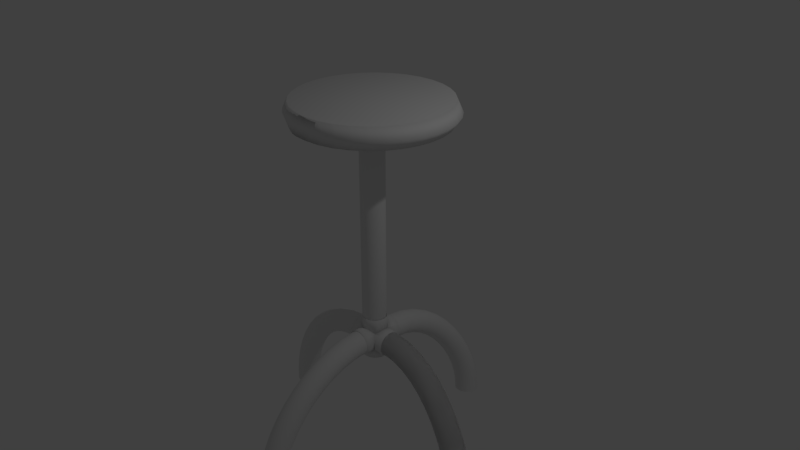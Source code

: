 # Source: HockerA.blend  (saved by Blender 2.79.0; exported with 4.5.12 LTS)
import bpy
from mathutils import Matrix  # noqa: F401  (used for matrix-valued properties, if any)

bpy.ops.wm.read_factory_settings(use_empty=True)
scene = bpy.context.scene
scene.name = 'Scene'

# ---- collections
col_collection_1 = bpy.data.collections.new('Collection 1'); scene.collection.children.link(col_collection_1)

# ---- world
world_world = bpy.data.worlds.new('World'); scene.world = world_world
world_world.color = (0.05088, 0.05088, 0.05088)
world_world.use_sun_shadow = False
world_world.sun_shadow_jitter_overblur = 0.0
world_world.cycles.sampling_method = 'MANUAL'

# ---- cameras
cam_camera = bpy.data.cameras.new('Camera')
cam_camera.clip_end = 100.0
cam_camera.lens = 35.0
cam_camera.sensor_width = 32.0
cam_camera.sensor_height = 18.0
cam_camera.ortho_scale = 7.314
cam_camera.dof.focus_distance = 0.0
cam_camera.dof.aperture_fstop = 128.0

# ---- lights
light_lamp = bpy.data.lights.new('Lamp', 'POINT')
light_lamp.transmission_factor = 0.0
light_lamp.cutoff_distance = 30.0
light_lamp.energy = 100.0
light_lamp.shadow_buffer_clip_start = 1.001
light_lamp.shadow_soft_size = 0.1
light_lamp.shadow_maximum_resolution = 0.006
light_lamp.use_absolute_resolution = True

# ---- meshes
me_cylinder = bpy.data.meshes.new('Cylinder')
me_cylinder.from_pydata([(0.0, 1.0, -0.07271), (0.0, 1.0, 1.0), (0.1951, 0.9808, -0.07271), (0.1951, 0.9808, 1.0), (0.3827, 0.9239, -0.07271), (0.3827, 0.9239, 1.0), (0.5556, 0.8315, -0.07271), (0.5556, 0.8315, 1.0), (0.7071, 0.7071, -0.07271), (0.7071, 0.7071, 1.0), (0.8315, 0.5556, -0.07271), (0.8315, 0.5556, 1.0), (0.9239, 0.3827, -0.07271), (0.9239, 0.3827, 1.0), (0.9808, 0.1951, -0.07271), (0.9808, 0.1951, 1.0), (1.0, 7.55e-08, -0.07271), (1.0, 7.55e-08, 1.0), (0.9808, -0.1951, -0.07271), (0.9808, -0.1951, 1.0), (0.9239, -0.3827, -0.07271), (0.9239, -0.3827, 1.0), (0.8315, -0.5556, -0.07271), (0.8315, -0.5556, 1.0), (0.7071, -0.7071, -0.07271), (0.7071, -0.7071, 1.0), (0.5556, -0.8315, -0.07271), (0.5556, -0.8315, 1.0), (0.3827, -0.9239, -0.07271), (0.3827, -0.9239, 1.0), (0.1951, -0.9808, -0.07271), (0.1951, -0.9808, 1.0), (-3.258e-07, -1.0, -0.07271), (-3.258e-07, -1.0, 1.0), (-0.1951, -0.9808, -0.07271), (-0.2451, -0.9808, 1.0), (-0.3827, -0.9239, -0.07271), (-0.383, -0.9239, 1.0), (-0.5556, -0.8315, -0.07271), (-0.5556, -0.8315, 1.0), (-0.7071, -0.7071, -0.07271), (-0.7071, -0.7071, 1.0), (-0.8315, -0.5556, -0.07271), (-0.8315, -0.5556, 1.0), (-0.9239, -0.3827, -0.07271), (-0.9239, -0.3827, 1.0), (-0.9808, -0.1951, -0.07271), (-0.9808, -0.1951, 1.0), (-1.0, 9.656e-07, -0.07271), (-1.0, 9.656e-07, 1.0), (-0.9808, 0.1951, -0.07271), (-0.9808, 0.1951, 1.0), (-0.9239, 0.3827, -0.07271), (-0.9239, 0.3827, 1.0), (-0.8315, 0.5556, -0.07271), (-0.8315, 0.5556, 1.0), (-0.7071, 0.7071, -0.07271), (-0.7071, 0.7071, 1.0), (-0.5556, 0.8315, -0.07271), (-0.5556, 0.8315, 1.0), (-0.3827, 0.9239, -0.07271), (-0.3827, 0.9239, 1.0), (-0.1951, 0.9808, -0.07271), (-0.1951, 0.9808, 1.0), (0.09755, 0.9904, -0.07271), (0.09755, 0.9904, 1.0), (-0.1001, 1.0, 0.4878), (0.3014, 0.9792, 0.4878), (0.2889, 0.9523, -0.07271), (0.2889, 0.9523, 1.0), (0.4889, 0.9222, 0.4878), (0.4691, 0.8777, -0.07271), (0.4691, 0.8777, 1.0), (0.6618, 0.8298, 0.4878), (0.6313, 0.7693, -0.07271), (0.6313, 0.7693, 1.0), (0.8134, 0.7055, 0.4878), (0.7693, 0.6313, -0.07271), (0.7693, 0.6313, 1.0), (0.9377, 0.5539, 0.4878), (0.8777, 0.4691, -0.07271), (0.8777, 0.4691, 1.0), (1.03, 0.381, 0.4878), (0.9523, 0.2889, -0.07271), (0.9523, 0.2889, 1.0), (1.087, 0.1935, 0.4878), (0.9904, 0.09755, -0.07271), (0.9904, 0.09755, 1.0), (1.106, -0.001633, 0.4878), (0.9904, -0.09755, -0.07271), (0.9904, -0.09755, 1.0), (1.087, -0.1967, 0.4878), (0.9523, -0.2889, -0.07271), (0.9523, -0.2889, 1.0), (1.03, -0.3843, 0.4878), (0.8777, -0.4691, -0.07271), (0.8777, -0.4691, 1.0), (0.9377, -0.5572, 0.4878), (0.7693, -0.6313, -0.07271), (0.7693, -0.6313, 1.0), (0.8134, -0.7087, 0.4878), (0.6313, -0.7693, -0.07271), (0.6313, -0.7693, 1.0), (0.6618, -0.8331, 0.4878), (0.4691, -0.8777, -0.07271), (0.4691, -0.8777, 1.0), (0.4889, -0.9255, 0.4878), (0.2889, -0.9523, -0.07271), (0.2889, -0.9523, 1.0), (0.3014, -0.9824, 0.4878), (0.09754, -0.9904, -0.07271), (0.09754, -0.9904, 1.0), (0.1063, -1.002, 0.4878), (-0.09755, -0.9904, -0.07271), (-0.1976, -0.9904, 1.0), (-0.2952, -0.9808, 0.4878), (-0.2889, -0.9523, -0.07271), (-0.3198, -0.9523, 1.0), (-0.4828, -0.9239, 0.4878), (-0.4691, -0.8777, -0.07271), (-0.4691, -0.8777, 1.0), (-0.6557, -0.8315, 0.4878), (-0.6313, -0.7693, -0.07271), (-0.6313, -0.7693, 1.0), (-0.8072, -0.7071, 0.4878), (-0.7693, -0.6313, -0.07271), (-0.7693, -0.6313, 1.0), (-0.9316, -0.5556, 0.4878), (-0.8777, -0.4691, -0.07271), (-0.8777, -0.4691, 1.0), (-1.024, -0.3827, 0.4878), (-0.9523, -0.2889, -0.07271), (-0.9523, -0.2889, 1.0), (-1.081, -0.1951, 0.4878), (-0.9904, -0.09754, -0.07271), (-0.9904, -0.09754, 1.0), (-1.1, 9.656e-07, 0.4878), (-0.9904, 0.09755, -0.07271), (-0.9904, 0.09755, 1.0), (-1.081, 0.1951, 0.4878), (-0.9523, 0.2889, -0.07271), (-0.9523, 0.2889, 1.0), (-1.024, 0.3827, 0.4878), (-0.8777, 0.4691, -0.07271), (-0.8777, 0.4691, 1.0), (-0.9316, 0.5556, 0.4878), (-0.7693, 0.6313, -0.07271), (-0.7693, 0.6313, 1.0), (-0.8072, 0.7071, 0.4878), (-0.6313, 0.7693, -0.07271), (-0.6313, 0.7693, 1.0), (-0.6557, 0.8315, 0.4878), (-0.4691, 0.8777, -0.07271), (-0.4691, 0.8777, 1.0), (-0.4828, 0.9239, 0.4878), (-0.2889, 0.9523, -0.07271), (-0.2889, 0.9523, 1.0), (-0.2952, 0.9808, 0.4878), (-0.09754, 0.9904, -0.07271), (-0.09754, 0.9904, 1.0), (-0.1976, 0.9904, 0.4878), (-0.389, 0.9523, 0.4878), (-0.5692, 0.8777, 0.4878), (-0.7314, 0.7693, 0.4878), (-0.8694, 0.6313, 0.4878), (-0.9778, 0.4691, 0.4878), (-1.052, 0.2889, 0.4878), (-1.09, 0.09755, 0.4878), (-1.09, -0.09754, 0.4878), (-1.052, -0.2889, 0.4878), (-0.9778, -0.4691, 0.4878), (-0.8694, -0.6313, 0.4878), (-0.7314, -0.7693, 0.4878), (-0.5692, -0.8777, 0.4878), (-0.389, -0.9523, 0.4878), (-0.1976, -0.9904, 0.4878), (0.2038, -0.992, 0.4878), (0.3952, -0.954, 0.4878), (0.5754, -0.8793, 0.4878), (0.7376, -0.7709, 0.4878), (0.8756, -0.633, 0.4878), (0.9839, -0.4708, 0.4878), (1.059, -0.2905, 0.4878), (1.097, -0.09918, 0.4878), (1.097, 0.09591, 0.4878), (1.059, 0.2873, 0.4878), (0.9839, 0.4675, 0.4878), (0.8756, 0.6297, 0.4878), (0.7376, 0.7677, 0.4878), (0.5754, 0.876, 0.4878), (0.3952, 0.9507, 0.4878), (0.2038, 0.9888, 0.4878)], [], [(191, 65, 3, 67), (190, 69, 5, 70), (189, 72, 7, 73), (188, 75, 9, 76), (187, 78, 11, 79), (186, 81, 13, 82), (185, 84, 15, 85), (184, 87, 17, 88), (183, 90, 19, 91), (182, 93, 21, 94), (181, 96, 23, 97), (180, 99, 25, 100), (179, 102, 27, 103), (178, 105, 29, 106), (177, 108, 31, 109), (176, 111, 33, 112), (175, 114, 35, 115), (174, 117, 37, 118), (173, 120, 39, 121), (172, 123, 41, 124), (171, 126, 43, 127), (170, 129, 45, 130), (169, 132, 47, 133), (168, 135, 49, 136), (167, 138, 51, 139), (166, 141, 53, 142), (165, 144, 55, 145), (164, 147, 57, 148), (163, 150, 59, 151), (162, 153, 61, 154), (3, 65, 1, 159, 63, 156, 61, 153, 59, 150, 57, 147, 55, 144, 53, 141, 51, 138, 49, 135, 47, 132, 45, 129, 43, 126, 41, 123, 39, 120, 37, 117, 35, 114, 33, 111, 31, 108, 29, 105, 27, 102, 25, 99, 23, 96, 21, 93, 19, 90, 17, 87, 15, 84, 13, 81, 11, 78, 9, 75, 7, 72, 5, 69), (161, 156, 63, 157), (160, 159, 1, 66), (0, 64, 2, 68, 4, 71, 6, 74, 8, 77, 10, 80, 12, 83, 14, 86, 16, 89, 18, 92, 20, 95, 22, 98, 24, 101, 26, 104, 28, 107, 30, 110, 32, 113, 34, 116, 36, 119, 38, 122, 40, 125, 42, 128, 44, 131, 46, 134, 48, 137, 50, 140, 52, 143, 54, 146, 56, 149, 58, 152, 60, 155, 62, 158), (158, 160, 66, 0), (62, 157, 160, 158), (157, 63, 159, 160), (155, 161, 157, 62), (60, 154, 161, 155), (154, 61, 156, 161), (152, 162, 154, 60), (58, 151, 162, 152), (151, 59, 153, 162), (149, 163, 151, 58), (56, 148, 163, 149), (148, 57, 150, 163), (146, 164, 148, 56), (54, 145, 164, 146), (145, 55, 147, 164), (143, 165, 145, 54), (52, 142, 165, 143), (142, 53, 144, 165), (140, 166, 142, 52), (50, 139, 166, 140), (139, 51, 141, 166), (137, 167, 139, 50), (48, 136, 167, 137), (136, 49, 138, 167), (134, 168, 136, 48), (46, 133, 168, 134), (133, 47, 135, 168), (131, 169, 133, 46), (44, 130, 169, 131), (130, 45, 132, 169), (128, 170, 130, 44), (42, 127, 170, 128), (127, 43, 129, 170), (125, 171, 127, 42), (40, 124, 171, 125), (124, 41, 126, 171), (122, 172, 124, 40), (38, 121, 172, 122), (121, 39, 123, 172), (119, 173, 121, 38), (36, 118, 173, 119), (118, 37, 120, 173), (116, 174, 118, 36), (34, 115, 174, 116), (115, 35, 117, 174), (113, 175, 115, 34), (32, 112, 175, 113), (112, 33, 114, 175), (110, 176, 112, 32), (30, 109, 176, 110), (109, 31, 111, 176), (107, 177, 109, 30), (28, 106, 177, 107), (106, 29, 108, 177), (104, 178, 106, 28), (26, 103, 178, 104), (103, 27, 105, 178), (101, 179, 103, 26), (24, 100, 179, 101), (100, 25, 102, 179), (98, 180, 100, 24), (22, 97, 180, 98), (97, 23, 99, 180), (95, 181, 97, 22), (20, 94, 181, 95), (94, 21, 96, 181), (92, 182, 94, 20), (18, 91, 182, 92), (91, 19, 93, 182), (89, 183, 91, 18), (16, 88, 183, 89), (88, 17, 90, 183), (86, 184, 88, 16), (14, 85, 184, 86), (85, 15, 87, 184), (83, 185, 85, 14), (12, 82, 185, 83), (82, 13, 84, 185), (80, 186, 82, 12), (10, 79, 186, 80), (79, 11, 81, 186), (77, 187, 79, 10), (8, 76, 187, 77), (76, 9, 78, 187), (74, 188, 76, 8), (6, 73, 188, 74), (73, 7, 75, 188), (71, 189, 73, 6), (4, 70, 189, 71), (70, 5, 72, 189), (68, 190, 70, 4), (2, 67, 190, 68), (67, 3, 69, 190), (64, 191, 67, 2), (0, 66, 191, 64), (66, 1, 65, 191)])
me_cylinder.polygons.foreach_set('use_smooth', [True] * 130)
me_cylinder.use_remesh_preserve_volume = False
me_cylinder.use_remesh_preserve_attributes = False
me_cylinder.use_mirror_vertex_groups = False
me_cylinder.update()
me_cylinder_001 = bpy.data.meshes.new('Cylinder.001')
me_cylinder_001.from_pydata([(0.0, 1.0, -1.0), (0.0, 1.0, 1.0), (0.1951, 0.9808, -1.0), (0.1951, 0.9808, 1.0), (0.3827, 0.9239, -1.0), (0.3827, 0.9239, 1.0), (0.5556, 0.8315, -1.0), (0.5556, 0.8315, 1.0), (0.7071, 0.7071, -1.0), (0.7071, 0.7071, 1.0), (0.8315, 0.5556, -1.0), (0.8315, 0.5556, 1.0), (0.9239, 0.3827, -1.0), (0.9239, 0.3827, 1.0), (0.9808, 0.1951, -1.0), (0.9808, 0.1951, 1.0), (1.0, 7.55e-08, -1.0), (1.0, 7.55e-08, 1.0), (0.9808, -0.1951, -1.0), (0.9808, -0.1951, 1.0), (0.9239, -0.3827, -1.0), (0.9239, -0.3827, 1.0), (0.8315, -0.5556, -1.0), (0.8315, -0.5556, 1.0), (0.7071, -0.7071, -1.0), (0.7071, -0.7071, 1.0), (0.5556, -0.8315, -1.0), (0.5556, -0.8315, 1.0), (0.3827, -0.9239, -1.0), (0.3827, -0.9239, 1.0), (0.1951, -0.9808, -1.0), (0.1951, -0.9808, 1.0), (-3.258e-07, -1.0, -1.0), (-3.258e-07, -1.0, 1.0), (-0.1951, -0.9808, -1.0), (-0.1951, -0.9808, 1.0), (-0.3827, -0.9239, -1.0), (-0.3827, -0.9239, 1.0), (-0.5556, -0.8315, -1.0), (-0.5556, -0.8315, 1.0), (-0.7071, -0.7071, -1.0), (-0.7071, -0.7071, 1.0), (-0.8315, -0.5556, -1.0), (-0.8315, -0.5556, 1.0), (-0.9239, -0.3827, -1.0), (-0.9239, -0.3827, 1.0), (-0.9808, -0.1951, -1.0), (-0.9808, -0.1951, 1.0), (-1.0, 9.656e-07, -1.0), (-1.0, 9.656e-07, 1.0), (-0.9808, 0.1951, -1.0), (-0.9808, 0.1951, 1.0), (-0.9239, 0.3827, -1.0), (-0.9239, 0.3827, 1.0), (-0.8315, 0.5556, -1.0), (-0.8315, 0.5556, 1.0), (-0.7071, 0.7071, -1.0), (-0.7071, 0.7071, 1.0), (-0.5556, 0.8315, -1.0), (-0.5556, 0.8315, 1.0), (-0.3827, 0.9239, -1.0), (-0.3827, 0.9239, 1.0), (-0.1951, 0.9808, -1.0), (-0.1951, 0.9808, 1.0)], [], [(0, 1, 3, 2), (2, 3, 5, 4), (4, 5, 7, 6), (6, 7, 9, 8), (8, 9, 11, 10), (10, 11, 13, 12), (12, 13, 15, 14), (14, 15, 17, 16), (16, 17, 19, 18), (18, 19, 21, 20), (20, 21, 23, 22), (22, 23, 25, 24), (24, 25, 27, 26), (26, 27, 29, 28), (28, 29, 31, 30), (30, 31, 33, 32), (32, 33, 35, 34), (34, 35, 37, 36), (36, 37, 39, 38), (38, 39, 41, 40), (40, 41, 43, 42), (42, 43, 45, 44), (44, 45, 47, 46), (46, 47, 49, 48), (48, 49, 51, 50), (50, 51, 53, 52), (52, 53, 55, 54), (54, 55, 57, 56), (56, 57, 59, 58), (58, 59, 61, 60), (3, 1, 63, 61, 59, 57, 55, 53, 51, 49, 47, 45, 43, 41, 39, 37, 35, 33, 31, 29, 27, 25, 23, 21, 19, 17, 15, 13, 11, 9, 7, 5), (60, 61, 63, 62), (62, 63, 1, 0), (0, 2, 4, 6, 8, 10, 12, 14, 16, 18, 20, 22, 24, 26, 28, 30, 32, 34, 36, 38, 40, 42, 44, 46, 48, 50, 52, 54, 56, 58, 60, 62)])
me_cylinder_001.polygons.foreach_set('use_smooth', [True] * 34)
me_cylinder_001.use_remesh_preserve_volume = False
me_cylinder_001.use_remesh_preserve_attributes = False
me_cylinder_001.use_mirror_vertex_groups = False
me_cylinder_001.update()
me_cylinder_006 = bpy.data.meshes.new('Cylinder.006')
me_cylinder_006.from_pydata([(0.0, 1.0, -1.0), (0.0, 1.0, 1.0), (0.1951, 0.9808, -1.0), (0.1951, 0.9808, 1.0), (0.3827, 0.9239, -1.0), (0.3827, 0.9239, 1.0), (0.5556, 0.8315, -1.0), (0.5556, 0.8315, 1.0), (0.7071, 0.7071, -1.0), (0.7071, 0.7071, 1.0), (0.8315, 0.5556, -1.0), (0.8315, 0.5556, 1.0), (0.9239, 0.3827, -1.0), (0.9239, 0.3827, 1.0), (0.9808, 0.1951, -1.0), (0.9808, 0.1951, 1.0), (1.0, 7.55e-08, -1.0), (1.0, 7.55e-08, 1.0), (0.9808, -0.1951, -1.0), (0.9808, -0.1951, 1.0), (0.9239, -0.3827, -1.0), (0.9239, -0.3827, 1.0), (0.8315, -0.5556, -1.0), (0.8315, -0.5556, 1.0), (0.7071, -0.7071, -1.0), (0.7071, -0.7071, 1.0), (0.5556, -0.8315, -1.0), (0.5556, -0.8315, 1.0), (0.3827, -0.9239, -1.0), (0.3827, -0.9239, 1.0), (0.1951, -0.9808, -1.0), (0.1951, -0.9808, 1.0), (-3.258e-07, -1.0, -1.0), (-3.258e-07, -1.0, 1.0), (-0.1951, -0.9808, -1.0), (-0.1951, -0.9808, 1.0), (-0.3827, -0.9239, -1.0), (-0.3827, -0.9239, 1.0), (-0.5556, -0.8315, -1.0), (-0.5556, -0.8315, 1.0), (-0.7071, -0.7071, -1.0), (-0.7071, -0.7071, 1.0), (-0.8315, -0.5556, -1.0), (-0.8315, -0.5556, 1.0), (-0.9239, -0.3827, -1.0), (-0.9239, -0.3827, 1.0), (-0.9808, -0.1951, -1.0), (-0.9808, -0.1951, 1.0), (-1.0, 9.656e-07, -1.0), (-1.0, 9.656e-07, 1.0), (-0.9808, 0.1951, -1.0), (-0.9808, 0.1951, 1.0), (-0.9239, 0.3827, -1.0), (-0.9239, 0.3827, 1.0), (-0.8315, 0.5556, -1.0), (-0.8315, 0.5556, 1.0), (-0.7071, 0.7071, -1.0), (-0.7071, 0.7071, 1.0), (-0.5556, 0.8315, -1.0), (-0.5556, 0.8315, 1.0), (-0.3827, 0.9239, -1.0), (-0.3827, 0.9239, 1.0), (-0.1951, 0.9808, -1.0), (-0.1951, 0.9808, 1.0), (0.7924, -0.5294, 1.0), (0.7924, -0.5294, -1.0), (0.0, 0.953, 1.0), (0.0, 0.953, -1.0), (-0.1859, 0.9347, 1.0), (-0.1859, 0.9347, -1.0), (-0.3647, 0.8804, 1.0), (-0.3647, 0.8804, -1.0), (-0.8804, -0.3647, 1.0), (-0.8804, -0.3647, -1.0), (-0.7924, -0.5294, 1.0), (-0.7924, -0.5294, -1.0), (-0.9347, -0.1859, 1.0), (-0.9347, -0.1859, -1.0), (-0.6738, -0.6738, 1.0), (-0.6738, -0.6738, -1.0), (-0.1859, -0.9347, 1.0), (-0.1859, -0.9347, -1.0), (-3.105e-07, -0.953, 1.0), (-3.105e-07, -0.953, -1.0), (-0.3647, -0.8804, 1.0), (-0.3647, -0.8804, -1.0), (0.9347, 0.1859, 1.0), (0.9347, 0.1859, -1.0), (0.5294, 0.7924, 1.0), (0.5294, 0.7924, -1.0), (0.953, 7.195e-08, 1.0), (0.953, 7.132e-08, -1.0), (0.8804, 0.3647, 1.0), (0.8804, 0.3647, -1.0), (0.1859, -0.9347, 1.0), (0.1859, -0.9347, -1.0), (-0.6738, 0.6738, 1.0), (-0.6738, 0.6738, -1.0), (-0.5294, 0.7924, 1.0), (-0.5294, 0.7924, -1.0), (-0.7924, 0.5294, 1.0), (-0.7924, 0.5294, -1.0), (0.9347, -0.1859, 1.0), (0.9347, -0.1859, -1.0), (0.5294, -0.7924, 1.0), (0.5294, -0.7924, -1.0), (0.6738, -0.6738, 1.0), (0.6738, -0.6738, -1.0), (0.8804, -0.3647, 1.0), (0.8804, -0.3647, -1.0), (-0.953, 9.202e-07, 1.0), (-0.953, 9.196e-07, -1.0), (-0.5294, -0.7924, 1.0), (-0.5294, -0.7924, -1.0), (-0.9347, 0.1859, 1.0), (-0.9347, 0.1859, -1.0), (0.6738, 0.6738, 1.0), (0.6738, 0.6738, -1.0), (0.3647, -0.8804, 1.0), (0.3647, -0.8804, -1.0), (0.7924, 0.5294, 1.0), (0.7924, 0.5294, -1.0), (-0.8804, 0.3647, 1.0), (-0.8804, 0.3647, -1.0), (0.3647, 0.8804, 1.0), (0.3647, 0.8804, -1.0), (0.1859, 0.9347, 1.0), (0.1859, 0.9347, -1.0), (0.7855, -0.5378, 0.4607), (0.841, -0.5378, 0.4607), (0.8315, -0.5556, 0.4522), (-0.841, -0.5378, 0.4607), (-0.7855, -0.5378, 0.4607), (0.6807, 0.6655, 0.3915), (-0.6807, 0.6655, 0.3915), (-0.7413, 0.6655, 0.3915), (0.7413, 0.6655, 0.3915), (0.6738, -0.6738, 0.3955), (0.7275, -0.6822, 0.3915), (-0.8315, -0.5556, 0.4522), (-0.7275, -0.6822, 0.3915), (-0.6738, -0.6738, 0.3955), (0.7071, -0.7071, 0.3738), (-0.7071, -0.7071, 0.3738), (0.9809, -0.1943, 0.5438), (-0.9809, -0.1943, 0.5438), (0.9347, -0.1859, 0.5443), (0.9321, -0.1943, 0.5438), (-0.9321, -0.1943, 0.5438), (-0.9347, -0.1859, 0.5443), (-0.876, -0.373, 0.5121), (-0.8804, -0.3647, 0.5136), (0.876, -0.373, 0.5121), (0.8804, -0.3647, 0.5136), (0.9268, -0.373, 0.5121), (-0.9268, -0.373, 0.5121), (0.7924, -0.5294, 0.4633), (-0.7924, -0.5294, 0.4633), (-0.9239, -0.3827, 0.5091), (-0.7968, 0.5211, 0.4607), (-0.8499, 0.5211, 0.4607), (0.8499, 0.5211, 0.4607), (0.7968, 0.5211, 0.4607), (0.9239, -0.3827, 0.5091), (-0.9825, 0.1776, 0.5438), (0.9825, 0.1776, 0.5438), (-0.9355, 0.1776, 0.5438), (0.9355, 0.1776, 0.5438), (-0.9808, 0.1951, 0.5407), (-0.9347, 0.1859, 0.5423), (0.9808, 0.1951, 0.5407), (0.9347, 0.1859, 0.5423), (0.9808, -0.1951, 0.5437), (-0.9808, -0.1951, 0.5437), (-0.7924, 0.5294, 0.4567), (-0.8315, 0.5556, 0.4442), (0.8315, 0.5556, 0.4442), (0.7924, 0.5294, 0.4567), (-0.9992, -0.008354, 0.5545), (-1.0, 9.656e-07, 0.554), (0.9992, -0.008354, 0.5545), (1.0, 7.55e-08, 0.554), (-0.953, 9.2e-07, 0.554), (0.953, 7.181e-08, 0.554), (0.9521, -0.008354, 0.5545), (-0.9521, -0.008354, 0.5545), (-0.8804, 0.3647, 0.5095), (-0.9319, 0.3563, 0.5121), (-0.9239, 0.3827, 0.5039), (-0.883, 0.3563, 0.5121), (0.9319, 0.3563, 0.5121), (0.9239, 0.3827, 0.5039), (0.883, 0.3563, 0.5121), (0.8804, 0.3647, 0.5095), (0.6807, 0.6655, -0.3955), (-0.6807, 0.6655, -0.3955), (-0.7413, 0.6655, -0.3955), (0.7413, 0.6655, -0.3955), (-0.7924, 0.5294, -0.4607), (-0.8315, 0.5556, -0.4482), (0.8315, 0.5556, -0.4482), (0.7071, -0.7071, -0.3778), (0.7275, -0.6822, -0.3955), (-0.7071, -0.7071, -0.3778), (-0.7275, -0.6822, -0.3955), (-0.9825, 0.1776, -0.5478), (0.9808, 0.1951, -0.5447), (0.9825, 0.1776, -0.5478), (-0.9355, 0.1776, -0.5478), (0.9347, 0.1859, -0.5463), (0.9355, 0.1776, -0.5478), (-0.9808, 0.1951, -0.5447), (-0.9319, 0.3563, -0.5161), (-0.9347, 0.1859, -0.5463), (-0.883, 0.3563, -0.5161), (0.9319, 0.3563, -0.5161), (0.883, 0.3563, -0.5161), (-1.0, 9.656e-07, -0.558), (-0.953, 9.197e-07, -0.558), (-0.9992, -0.008355, -0.5585), (0.9992, -0.008355, -0.5585), (1.0, 7.55e-08, -0.558), (0.953, 7.146e-08, -0.558), (0.9521, -0.008355, -0.5585), (-0.9521, -0.008355, -0.5585), (0.7855, -0.5378, -0.4647), (0.841, -0.5378, -0.4647), (0.8315, -0.5556, -0.4562), (-0.841, -0.5378, -0.4647), (-0.8315, -0.5556, -0.4562), (-0.6738, -0.6738, -0.3995), (-0.7855, -0.5378, -0.4647), (-0.8804, 0.3647, -0.5135), (-0.7968, 0.5211, -0.4647), (-0.8499, 0.5211, -0.4647), (-0.9239, 0.3827, -0.5079), (0.8499, 0.5211, -0.4647), (0.9239, 0.3827, -0.5079), (0.7968, 0.5211, -0.4647), (-0.7924, -0.5294, -0.4673), (-0.876, -0.373, -0.5161), (0.876, -0.373, -0.5161), (0.9239, -0.3827, -0.5131), (0.9268, -0.373, -0.5161), (-0.9239, -0.3827, -0.5131), (-0.9268, -0.373, -0.5161), (0.7924, -0.5294, -0.4673), (0.6738, -0.6738, -0.3995), (0.7924, 0.5294, -0.4607), (0.8804, 0.3647, -0.5135), (0.8804, -0.3647, -0.5176), (-0.8804, -0.3647, -0.5176), (0.9808, -0.1951, -0.5477), (0.9809, -0.1943, -0.5478), (-0.9808, -0.1951, -0.5477), (-0.9809, -0.1943, -0.5478), (0.9321, -0.1943, -0.5478), (-0.9321, -0.1943, -0.5478), (0.9347, -0.1859, -0.5483), (-0.9347, -0.1859, -0.5483), (0.1828, -0.935, 0.5439), (0.1828, -0.982, 0.5439), (-0.002709, -0.9527, 0.5546), (-0.002709, -0.9997, 0.5546), (-3.105e-07, -0.953, 0.5544), (-3.258e-07, -1.0, 0.5544), (-0.5294, -0.7924, 0.4615), (-0.5309, -0.8447, 0.461), (-0.5309, -0.7912, 0.461), (-0.1882, -0.934, 0.5439), (-0.1882, -0.9815, 0.5439), (-0.1951, -0.9808, 0.5427), (-0.6749, -0.7335, 0.392), (-0.6704, -0.6767, 0.3941), (-0.6749, -0.6812, 0.392), (-0.7035, -0.7101, 0.3717), (-0.6756, -0.6822, 0.3915), (-0.3665, -0.8794, 0.5123), (-0.3665, -0.9288, 0.5123), (-0.3827, -0.9239, 0.5073), (-3.258e-07, -1.0, -0.5556), (-0.002706, -0.9997, -0.5557), (-3.105e-07, -0.953, -0.5556), (-0.002706, -0.9527, -0.5557), (-0.5556, -0.8315, 0.4492), (-0.1859, -0.9347, 0.544), (-0.3647, -0.8804, 0.5126), (-0.6749, -0.7335, -0.3931), (-0.7013, -0.7119, -0.3744), (-0.6749, -0.6856, -0.3931), (-0.6671, -0.6794, -0.3969), (-0.67, -0.6822, -0.3955), (-0.5309, -0.8447, -0.4622), (-0.5556, -0.8315, -0.4503), (-0.5309, -0.7912, -0.4622), (-0.3665, -0.9288, -0.5135), (-0.3647, -0.8804, -0.5138), (-0.3665, -0.8795, -0.5135), (-0.1882, -0.9815, -0.545), (-0.1951, -0.9808, -0.5438), (-0.1882, -0.934, -0.545), (-0.1859, -0.9347, -0.5452), (-0.3827, -0.9239, -0.5084), (-0.5294, -0.7924, -0.4626), (0.1859, -0.9347, 0.5434), (0.1951, -0.9808, 0.5417), (0.3611, -0.8815, 0.5123), (0.3611, -0.9304, 0.5123), (0.5255, -0.7945, 0.461), (0.5255, -0.8476, 0.461), (0.3647, -0.8804, 0.5112), (0.3827, -0.9239, 0.5056), (0.3611, -0.9304, -0.5135), (0.3611, -0.8815, -0.5135), (0.1828, -0.982, -0.545), (0.1828, -0.935, -0.545), (0.1951, -0.9808, -0.5429), (0.1859, -0.9347, -0.5445), (0.3827, -0.9239, -0.5067), (0.3647, -0.8804, -0.5123), (0.5294, -0.7924, 0.4591), (0.5556, -0.8315, 0.4466), (0.6674, -0.6791, 0.393), (0.6695, -0.738, 0.392), (0.6695, -0.6812, 0.392), (0.5255, -0.8476, -0.4622), (0.5255, -0.7945, -0.4622), (0.5294, -0.7924, -0.4602), (0.5556, -0.8315, -0.4477), (0.6695, -0.738, -0.3931), (0.6983, -0.7143, -0.3726), (0.6695, -0.6856, -0.3931), (0.7005, -0.7125, 0.3699), (0.6702, -0.6822, 0.3915), (0.6645, -0.6822, -0.3955), (0.6641, -0.6818, -0.3957), (0.5255, 0.8476, -0.4622), (0.5255, 0.7945, -0.4622), (0.3611, 0.9304, -0.5135), (0.3827, 0.9239, -0.5067), (0.3647, 0.8804, -0.5123), (0.3611, 0.8815, -0.5135), (-0.002706, 0.9527, -0.5557), (-0.002706, 0.9997, -0.5557), (-0.1859, 0.9347, 0.544), (-0.1882, 0.934, 0.5439), (-0.1882, 0.9815, 0.5439), (-0.1882, 0.9815, -0.545), (-0.1951, 0.9808, -0.5438), (-0.1882, 0.934, -0.545), (-0.1859, 0.9347, -0.5452), (-0.1951, 0.9808, 0.5427), (-0.3647, 0.8804, -0.5138), (-0.3665, 0.9288, -0.5135), (-0.3665, 0.8795, -0.5135), (-0.3647, 0.8804, 0.5126), (-0.3665, 0.9288, 0.5123), (-0.3665, 0.8794, 0.5123), (-0.5309, 0.8447, 0.461), (-0.5294, 0.7924, 0.4615), (-0.5309, 0.7912, 0.461), (-0.3827, 0.9239, -0.5084), (-0.5309, 0.8447, -0.4622), (-0.5294, 0.7924, -0.4626), (-0.5309, 0.7912, -0.4622), (-0.3827, 0.9239, 0.5073), (-0.6749, 0.6725, 0.392), (-0.6738, 0.6738, 0.3925), (-0.6749, 0.7335, 0.392), (-0.6749, 0.7335, -0.3931), (-0.6738, 0.6738, -0.3936), (-0.6749, 0.6725, -0.3931), (-0.5556, 0.8315, -0.4503), (-0.5556, 0.8315, 0.4492), (-0.6784, 0.6683, 0.3895), (-0.7071, 0.7071, 0.3691), (-0.7117, 0.7015, 0.3658), (0.1828, 0.982, -0.545), (0.1828, 0.935, -0.545), (-0.7071, 0.7071, -0.3702), (-0.6766, 0.6705, -0.3919), (-0.7098, 0.7038, -0.3683), (0.5556, 0.8315, -0.4477), (0.5294, 0.7924, -0.4602), (0.6695, 0.738, -0.3931), (0.6695, 0.6774, -0.3931), (0.1951, 0.9808, -0.5429), (0.1859, 0.9347, -0.5445), (0.5255, 0.7945, 0.461), (0.5294, 0.7924, 0.4591), (0.5556, 0.8315, 0.4466), (0.5255, 0.8476, 0.461), (0.1828, 0.935, 0.5439), (0.1859, 0.9347, 0.5434), (0.1951, 0.9808, 0.5417), (0.1828, 0.982, 0.5439), (0.6695, 0.6774, 0.392), (0.6695, 0.738, 0.392), (0.0, 0.953, 0.5544), (-0.002709, 0.9527, 0.5546), (-0.002709, 0.9997, 0.5546), (0.0, 1.0, 0.5544), (0.6738, 0.6738, 0.3889), (0.676, 0.6713, 0.3874), (0.7092, 0.7045, 0.3637), (0.7071, 0.7071, 0.3652), (0.0, 0.953, -0.5556), (0.0, 1.0, -0.5556), (0.3647, 0.8804, 0.5112), (0.3611, 0.8815, 0.5123), (0.3611, 0.9304, 0.5123), (0.3827, 0.9239, 0.5056), (0.7071, 0.7071, -0.3664), (0.6742, 0.6735, -0.3898), (0.7074, 0.7067, -0.3662), (0.6738, 0.6738, -0.39)], [], [(0, 407, 377, 386, 2), (2, 386, 338, 339, 4), (4, 339, 336, 382, 6), (6, 382, 384, 412, 8), (8, 412, 414, 197, 200, 10), (10, 200, 236, 237, 12), (12, 237, 215, 206, 14), (14, 206, 207, 221, 16), (16, 221, 220, 253, 252, 18), (18, 252, 243, 242, 20), (20, 242, 226, 227, 22), (22, 227, 202, 201, 24), (24, 201, 330, 329, 328, 26), (26, 328, 325, 318, 28), (28, 318, 312, 316, 30), (30, 316, 314, 280, 32), (32, 280, 281, 298, 299, 34), (34, 299, 295, 302, 36), (36, 302, 292, 293, 38), (38, 293, 287, 288, 203, 40), (40, 203, 204, 229, 42), (42, 229, 228, 244, 44), (44, 244, 245, 254, 46), (46, 254, 255, 219, 217, 48), (48, 217, 205, 211, 50), (50, 211, 212, 235, 52), (52, 235, 234, 199, 54), (54, 199, 196, 381, 379, 56), (56, 379, 369, 372, 58), (58, 372, 362, 361, 60), (3, 1, 63, 61, 59, 57, 55, 53, 51, 49, 110, 114, 122, 100, 96, 98, 70, 68, 66, 126, 124, 88, 116, 120, 92, 86, 90, 17, 15, 13, 11, 9, 7, 5), (60, 361, 353, 348, 62), (62, 348, 347, 343, 407, 0), (0, 2, 4, 6, 8, 10, 12, 14, 16, 91, 87, 93, 121, 117, 89, 125, 127, 67, 69, 71, 99, 97, 101, 123, 115, 111, 48, 50, 52, 54, 56, 58, 60, 62), (103, 258, 223, 222, 91), (107, 247, 225, 246, 65), (65, 246, 241, 250, 109), (115, 213, 208, 218, 111), (87, 209, 216, 249, 93), (91, 222, 210, 209, 87), (121, 248, 194, 413, 415, 117), (67, 406, 342, 350, 69), (81, 301, 283, 282, 83), (101, 198, 233, 232, 123), (83, 282, 315, 317, 95), (69, 350, 349, 352, 71), (117, 415, 385, 383, 89), (113, 303, 297, 296, 85), (17, 90, 102, 108, 64, 106, 104, 118, 94, 82, 80, 84, 112, 78, 74, 72, 76, 110, 49, 47, 45, 43, 41, 39, 37, 35, 33, 31, 29, 27, 25, 23, 21, 19), (89, 383, 337, 340, 125), (105, 327, 335, 247, 107), (99, 363, 364, 370, 97), (123, 232, 214, 213, 115), (119, 319, 326, 327, 105), (79, 230, 290, 294, 303, 113), (73, 251, 240, 239, 75), (127, 387, 378, 406, 67), (93, 249, 238, 248, 121), (111, 218, 224, 259, 77), (109, 250, 256, 258, 103), (85, 296, 300, 301, 81), (71, 352, 354, 363, 99), (125, 340, 341, 387, 127), (95, 317, 313, 319, 119), (77, 259, 257, 251, 73), (97, 370, 371, 380, 195, 198, 101), (48, 111, 77, 73, 75, 79, 113, 85, 81, 83, 95, 119, 105, 107, 65, 109, 103, 91, 16, 18, 20, 22, 24, 26, 28, 30, 32, 34, 36, 38, 40, 42, 44, 46), (75, 239, 231, 230, 79), (170, 190, 191, 13, 15), (149, 185, 182, 110, 76), (186, 159, 174, 100, 122), (219, 224, 218, 208, 205, 217), (223, 220, 221, 207, 210, 222), (234, 233, 198, 195, 196, 199), (238, 236, 200, 197, 194, 248), (145, 148, 151, 150, 155, 173), (147, 144, 172, 154, 152, 153), (196, 195, 380, 381), (194, 197, 414, 413), (204, 291, 290, 230, 231, 228, 229), (188, 187, 168, 51, 53), (212, 214, 232, 233, 234, 235), (216, 215, 237, 236, 238, 249), (255, 257, 259, 224, 219), (256, 253, 220, 223, 258), (151, 148, 149, 76, 72), (187, 189, 169, 166, 164, 168), (192, 190, 170, 165, 167, 171), (182, 166, 169, 114, 110), (164, 166, 182, 185, 178, 179), (167, 165, 181, 180, 184, 183), (178, 185, 149, 148, 145), (184, 180, 144, 147, 146), (142, 138, 130, 23, 25), (179, 178, 145, 173, 47, 49), (193, 192, 171, 86, 92), (174, 134, 374, 366, 367, 96, 100), (153, 152, 156, 64, 108), (177, 162, 193, 92, 120), (141, 132, 157, 74, 78), (181, 165, 170, 15, 17), (157, 150, 151, 72, 74), (135, 134, 174, 159, 160, 175), (133, 136, 176, 161, 162, 177), (169, 189, 186, 122, 114), (158, 131, 139, 43, 45), (163, 154, 172, 19, 21), (131, 132, 141, 273, 274, 276, 140, 139), (128, 129, 130, 138, 333, 324, 322, 137), (139, 140, 143, 41, 43), (245, 240, 251, 257, 255, 254), (241, 243, 252, 253, 256, 250), (130, 129, 163, 21, 23), (183, 184, 146, 102, 90), (168, 164, 179, 49, 51), (171, 167, 183, 90, 86), (146, 147, 153, 108, 102), (140, 276, 275, 143), (175, 160, 188, 53, 55), (143, 275, 272, 284, 39, 41), (155, 150, 157, 132, 131, 158), (152, 154, 163, 129, 128, 156), (205, 208, 213, 214, 212, 211), (210, 207, 206, 215, 216, 209), (228, 231, 239, 240, 245, 244), (225, 226, 242, 243, 241, 246), (176, 136, 404, 405, 9, 11), (160, 159, 186, 189, 187, 188), (162, 161, 191, 190, 192, 193), (191, 161, 176, 11, 13), (156, 128, 137, 106, 64), (172, 144, 180, 181, 17, 19), (173, 155, 158, 45, 47), (137, 322, 320, 104, 106), (335, 334, 202, 227, 226, 225, 247), (264, 262, 285, 80, 82), (270, 269, 285, 262, 263), (332, 333, 138, 142), (272, 274, 273, 268, 267, 284), (312, 313, 317, 315, 314, 316), (285, 269, 286, 84, 80), (274, 272, 275, 276), (320, 308, 310, 118, 104), (286, 277, 266, 112, 84), (266, 268, 273, 141, 78, 112), (321, 323, 332, 142, 25, 27), (309, 308, 320, 322, 324, 323, 321), (334, 331, 330, 201, 202), (267, 268, 266, 277, 278, 279), (263, 262, 264, 260, 261, 265), (298, 300, 296, 297, 295, 299), (281, 283, 301, 300, 298), (314, 315, 282, 283, 281, 280), (305, 307, 311, 29, 31), (287, 289, 288), (311, 309, 321, 27, 29), (265, 261, 305, 31, 33), (292, 294, 290, 291, 289, 287, 293), (329, 331, 334, 335, 327, 326, 325, 328), (288, 289, 291, 204, 203), (304, 260, 264, 82, 94), (261, 260, 304, 306, 307, 305), (323, 324, 333, 332), (331, 329, 330), (325, 326, 319, 313, 312, 318), (271, 270, 263, 265, 33, 35), (278, 277, 286, 269, 270, 271), (284, 267, 279, 37, 39), (307, 306, 310, 308, 309, 311), (310, 306, 304, 94, 118), (295, 297, 303, 294, 292, 302), (279, 278, 271, 35, 37), (345, 346, 400, 399, 344), (366, 368, 373, 358, 360, 367), (341, 338, 386, 377, 378, 387), (373, 368, 375, 57, 59), (368, 366, 374, 376, 375), (376, 374, 134, 135), (367, 360, 359, 98, 96), (388, 391, 390, 397, 396, 389), (405, 397, 390, 7, 9), (360, 358, 365, 356, 357, 359), (344, 399, 398, 66, 68), (399, 400, 401, 395, 392, 398), (349, 347, 348, 353, 354, 352), (342, 343, 347, 349, 350), (378, 377, 407, 343, 342, 406), (394, 395, 401, 1, 3), (359, 357, 355, 70, 98), (408, 388, 389, 88, 124), (371, 369, 379, 381, 380), (375, 376, 135, 175, 55, 57), (403, 404, 136, 133), (364, 362, 372, 369, 371, 370), (355, 345, 344, 68, 70), (385, 384, 382, 336, 337, 383), (351, 356, 365, 61, 63), (392, 395, 394, 410, 409, 393), (396, 397, 405, 404, 403, 402), (384, 385, 415, 413, 414, 412), (411, 410, 394, 3, 5), (337, 336, 339, 338, 341, 340), (401, 400, 346, 351, 63, 1), (357, 356, 351, 346, 345, 355), (365, 358, 373, 59, 61), (390, 391, 411, 5, 7), (393, 409, 408, 124, 126), (409, 410, 411, 391, 388, 408), (354, 353, 361, 362, 364, 363), (389, 396, 402, 116, 88), (402, 403, 133, 177, 120, 116), (398, 392, 393, 126, 66)])
me_cylinder_006.polygons.foreach_set('use_smooth', [True] * 212)
me_cylinder_006.use_remesh_preserve_volume = False
me_cylinder_006.use_remesh_preserve_attributes = False
me_cylinder_006.use_mirror_vertex_groups = False
me_cylinder_006.update()
me_cylinder_005 = bpy.data.meshes.new('Cylinder.005')
me_cylinder_005.from_pydata([(0.6834, -0.6714, 0.3886), (-0.678, -0.6714, 0.3886), (-0.7385, -0.6714, 0.3886), (0.744, -0.6714, 0.3886), (0.6766, -0.6782, -0.3935), (0.7303, -0.6714, -0.3984), (-0.7248, -0.6714, -0.3984), (-0.6711, -0.6782, -0.3935), (0.7098, -0.641, -0.4129), (-0.7044, -0.641, -0.4129), (0.6834, 0.6763, 0.3886), (0.6766, 0.6661, 0.3935), (-0.678, 0.6763, 0.3886), (-0.6711, 0.6661, 0.3935), (0.7098, 0.646, -0.4129), (0.7303, 0.6763, -0.3984), (-0.7044, 0.646, -0.4129), (-0.7248, 0.6763, -0.3984), (-0.6711, 0.6832, -0.3935), (0.6766, 0.6832, -0.3935), (0.0, 1.0, -1.0), (0.0, 1.0, 1.0), (0.1951, 0.9808, -1.0), (0.1951, 0.9808, 1.0), (0.3827, 0.9239, -1.0), (0.3827, 0.9239, 1.0), (0.5556, 0.8315, -1.0), (0.5556, 0.8315, 1.0), (0.7071, 0.7071, -1.0), (0.7071, 0.7071, 1.0), (0.8315, 0.5556, -1.0), (0.8315, 0.5556, 1.0), (0.9239, 0.3827, -1.0), (0.9239, 0.3827, 1.0), (0.9808, 0.1951, -1.0), (0.9808, 0.1951, 1.0), (1.0, 7.55e-08, -1.0), (1.0, 7.55e-08, 1.0), (0.9808, -0.1951, -1.0), (0.9808, -0.1951, 1.0), (0.9239, -0.3827, -1.0), (0.9239, -0.3827, 1.0), (0.8315, -0.5556, -1.0), (0.8315, -0.5556, 1.0), (0.7071, -0.7071, -1.0), (0.7071, -0.7071, 1.0), (0.5556, -0.8315, -1.0), (0.5556, -0.8315, 1.0), (0.3827, -0.9239, -1.0), (0.3827, -0.9239, 1.0), (0.1951, -0.9808, -1.0), (0.1951, -0.9808, 1.0), (-3.258e-07, -1.0, -1.0), (-3.258e-07, -1.0, 1.0), (-0.1951, -0.9808, -1.0), (-0.1951, -0.9808, 1.0), (-0.3827, -0.9239, -1.0), (-0.3827, -0.9239, 1.0), (-0.5556, -0.8315, -1.0), (-0.5556, -0.8315, 1.0), (-0.7071, -0.7071, -1.0), (-0.7071, -0.7071, 1.0), (-0.8315, -0.5556, -1.0), (-0.8315, -0.5556, 1.0), (-0.9239, -0.3827, -1.0), (-0.9239, -0.3827, 1.0), (-0.9808, -0.1951, -1.0), (-0.9808, -0.1951, 1.0), (-1.0, 9.656e-07, -1.0), (-1.0, 9.656e-07, 1.0), (-0.9808, 0.1951, -1.0), (-0.9808, 0.1951, 1.0), (-0.9239, 0.3827, -1.0), (-0.9239, 0.3827, 1.0), (-0.8315, 0.5556, -1.0), (-0.8315, 0.5556, 1.0), (-0.7071, 0.7071, -1.0), (-0.7071, 0.7071, 1.0), (-0.5556, 0.8315, -1.0), (-0.5556, 0.8315, 1.0), (-0.3827, 0.9239, -1.0), (-0.3827, 0.9239, 1.0), (-0.1951, 0.9808, -1.0), (-0.1951, 0.9808, 1.0), (0.7924, -0.5294, 1.0), (0.7924, -0.5294, -1.0), (0.0, 0.953, 1.0), (0.0, 0.953, -1.0), (-0.1859, 0.9347, 1.0), (-0.1859, 0.9347, -1.0), (-0.3647, 0.8804, 1.0), (-0.3647, 0.8804, -1.0), (-0.8804, -0.3647, 1.0), (-0.8804, -0.3647, -1.0), (-0.7924, -0.5294, 1.0), (-0.7924, -0.5294, -1.0), (-0.9347, -0.1859, 1.0), (-0.9347, -0.1859, -1.0), (-0.6738, -0.6738, 1.0), (-0.6738, -0.6738, -1.0), (-0.1859, -0.9347, 1.0), (-0.1859, -0.9347, -1.0), (-3.105e-07, -0.953, 1.0), (-3.105e-07, -0.953, -1.0), (-0.3647, -0.8804, 1.0), (-0.3647, -0.8804, -1.0), (0.9347, 0.1859, 1.0), (0.9347, 0.1859, -1.0), (0.5294, 0.7924, 1.0), (0.5294, 0.7924, -1.0), (0.953, 7.195e-08, 1.0), (0.953, 7.132e-08, -1.0), (0.8804, 0.3647, 1.0), (0.8804, 0.3647, -1.0), (0.1859, -0.9347, 1.0), (0.1859, -0.9347, -1.0), (-0.6738, 0.6738, 1.0), (-0.6738, 0.6738, -1.0), (-0.5294, 0.7924, 1.0), (-0.5294, 0.7924, -1.0), (-0.7924, 0.5294, 1.0), (-0.7924, 0.5294, -1.0), (0.9347, -0.1859, 1.0), (0.9347, -0.1859, -1.0), (0.5294, -0.7924, 1.0), (0.5294, -0.7924, -1.0), (0.6738, -0.6738, 1.0), (0.6738, -0.6738, -1.0), (0.8804, -0.3647, 1.0), (0.8804, -0.3647, -1.0), (-0.953, 9.202e-07, 1.0), (-0.953, 9.196e-07, -1.0), (-0.5294, -0.7924, 1.0), (-0.5294, -0.7924, -1.0), (-0.9347, 0.1859, 1.0), (-0.9347, 0.1859, -1.0), (0.6738, 0.6738, 1.0), (0.6738, 0.6738, -1.0), (0.3647, -0.8804, 1.0), (0.3647, -0.8804, -1.0), (0.7924, 0.5294, 1.0), (0.7924, 0.5294, -1.0), (-0.8804, 0.3647, 1.0), (-0.8804, 0.3647, -1.0), (0.3647, 0.8804, 1.0), (0.3647, 0.8804, -1.0), (0.1859, 0.9347, 1.0), (0.1859, 0.9347, -1.0), (-0.6709, 0.6763, 0.3886), (0.6709, 0.6763, 0.3886), (0.7071, 0.7071, 0.3667), (-0.7071, 0.7071, 0.3667), (-0.7324, 0.6763, 0.3886), (0.7324, 0.6763, 0.3886), (0.6738, -0.6738, 0.3869), (0.6759, -0.6714, 0.3886), (0.7364, -0.6714, 0.3886), (-0.7364, -0.6714, 0.3886), (-0.6738, -0.6738, 0.3869), (-0.6759, -0.6714, 0.3886), (0.7071, -0.7071, 0.3632), (-0.7071, -0.7071, 0.3632), (0.8315, -0.5556, 0.4441), (-0.8315, -0.5556, 0.4441), (0.6738, 0.6738, 0.3898), (-0.6738, 0.6738, 0.3898), (0.7924, -0.5294, 0.4567), (0.7937, -0.527, 0.4578), (-0.7937, -0.527, 0.4578), (-0.7924, -0.5294, 0.4566), (0.8467, -0.527, 0.4578), (-0.8468, -0.527, 0.4578), (-0.7903, 0.5319, 0.4578), (-0.8441, 0.5319, 0.4578), (-0.8315, 0.5556, 0.4465), (0.8441, 0.5319, 0.4578), (0.8315, 0.5556, 0.4465), (0.7903, 0.5319, 0.4578), (-0.9239, -0.3827, 0.5029), (-0.9808, 0.1951, 0.5397), (-0.9814, 0.1884, 0.5409), (-0.9339, 0.1884, 0.5409), (0.9808, 0.1951, 0.5397), (0.9814, 0.1884, 0.5409), (0.9339, 0.1884, 0.5409), (-1.0, 9.656e-07, 0.5515), (1.0, 7.55e-08, 0.5515), (-0.9998, 0.002457, 0.5516), (0.9998, 0.002457, 0.5516), (-0.9527, 0.002457, 0.5516), (-0.953, 9.2e-07, 0.5515), (0.9527, 0.002457, 0.5516), (0.953, 7.181e-08, 0.5515), (0.9819, -0.1835, 0.5409), (-0.9819, -0.1835, 0.5409), (0.9349, -0.1835, 0.5409), (-0.9349, -0.1835, 0.5409), (-0.8791, 0.3671, 0.5093), (-0.8804, 0.3647, 0.5097), (-0.9286, 0.3671, 0.5093), (0.9286, 0.3671, 0.5093), (0.8804, 0.3647, 0.5097), (0.8791, 0.3671, 0.5093), (-0.8804, -0.3647, 0.5085), (-0.8812, -0.3622, 0.5093), (0.8804, -0.3647, 0.5085), (0.9239, -0.3827, 0.5029), (0.9301, -0.3622, 0.5093), (0.8812, -0.3622, 0.5093), (-0.9301, -0.3622, 0.5093), (-0.9808, -0.1951, 0.5389), (-0.9347, 0.1859, 0.5411), (0.9347, 0.1859, 0.5411), (0.9808, -0.1951, 0.5389), (0.9347, -0.1859, 0.5405), (-0.9347, -0.1859, 0.5405), (-0.9239, 0.3827, 0.5044), (0.9239, 0.3827, 0.5044), (-0.7924, 0.5294, 0.4586), (0.7924, 0.5294, 0.4586), (0.7071, 0.7071, -0.3765), (-0.7071, 0.7071, -0.3765), (-0.6709, 0.6763, -0.3984), (0.6709, 0.6763, -0.3984), (-0.7324, 0.6763, -0.3984), (0.7324, 0.6763, -0.3984), (0.6738, 0.6738, -0.3996), (-0.6738, 0.6738, -0.3996), (-0.8315, 0.5556, -0.4562), (0.8315, 0.5556, -0.4562), (-0.7903, 0.5319, -0.4676), (-0.8441, 0.5319, -0.4676), (0.8441, 0.5319, -0.4676), (0.7903, 0.5319, -0.4676), (-0.7924, 0.5294, -0.4684), (-0.9239, 0.3827, -0.5142), (0.7924, 0.5294, -0.4684), (0.6738, -0.6738, -0.3966), (0.6759, -0.6714, -0.3984), (0.7364, -0.6714, -0.3984), (-0.7071, -0.7071, -0.373), (-0.7364, -0.6714, -0.3984), (-0.6738, -0.6738, -0.3966), (-0.6759, -0.6714, -0.3984), (0.9808, -0.1951, -0.5486), (0.9819, -0.1835, -0.5507), (-0.9808, -0.1951, -0.5486), (-0.9819, -0.1835, -0.5507), (0.9349, -0.1835, -0.5507), (0.9347, -0.1859, -0.5502), (-0.9347, -0.1859, -0.5502), (-0.9349, -0.1835, -0.5507), (-0.8812, -0.3622, -0.519), (0.9301, -0.3622, -0.519), (0.8812, -0.3622, -0.519), (-0.9301, -0.3622, -0.519), (0.7937, -0.527, -0.4676), (-0.7937, -0.527, -0.4676), (0.8467, -0.527, -0.4676), (-0.8467, -0.527, -0.4676), (-1.0, 9.656e-07, -0.5612), (1.0, 7.55e-08, -0.5612), (-0.9998, 0.002457, -0.5614), (0.9998, 0.002457, -0.5614), (-0.9527, 0.002457, -0.5614), (-0.953, 9.197e-07, -0.5612), (0.9527, 0.002457, -0.5614), (0.953, 7.146e-08, -0.5612), (-0.8804, -0.3647, -0.5182), (0.8804, -0.3647, -0.5182), (0.9239, -0.3827, -0.5126), (-0.9239, -0.3827, -0.5126), (-0.9814, 0.1884, -0.5507), (-0.9339, 0.1884, -0.5507), (0.9808, 0.1951, -0.5495), (0.9814, 0.1884, -0.5507), (0.9339, 0.1884, -0.5507), (-0.8791, 0.3671, -0.519), (-0.8804, 0.3647, -0.5194), (-0.9808, 0.1951, -0.5495), (-0.9286, 0.3671, -0.519), (0.9286, 0.3671, -0.519), (0.8804, 0.3647, -0.5194), (0.8791, 0.3671, -0.519), (0.9239, 0.3827, -0.5142), (-0.9347, 0.1859, -0.5508), (0.9347, 0.1859, -0.5508), (0.7924, -0.5294, -0.4664), (-0.7924, -0.5294, -0.4664), (0.8315, -0.5556, -0.4539), (-0.8315, -0.5556, -0.4539), (0.6738, -0.6738, 0.4302), (0.7048, -0.6361, -0.4153), (0.6738, -0.6738, -0.4302), (0.7098, -0.63, 0.4129), (0.7071, -0.7071, 0.4142), (0.7098, -0.7038, 0.4129), (0.7133, -0.6258, 0.4105), (0.7406, -0.6663, 0.391), (0.7098, -0.7038, -0.4129), (0.7071, -0.7071, -0.4142), (0.7071, -0.7071, 0.3718), (0.7125, -0.7005, 0.3679), (0.7336, -0.6748, -0.396), (0.6721, -0.6753, -0.3956), (-0.3827, -0.9239, 0.5077), (0.3674, -0.879, -0.5141), (0.3647, -0.8804, -0.5146), (-0.362, -0.8812, -0.5141), (-0.3647, -0.8804, -0.5133), (0.5583, -0.7687, 0.4855), (0.5583, -0.8292, 0.4855), (0.5294, -0.7924, 0.4945), (0.5556, -0.8315, 0.4864), (0.5583, -0.8292, -0.4855), (0.5583, -0.7687, -0.4855), (0.5556, -0.8315, -0.4864), (0.5294, -0.7924, -0.4945), (-0.5267, -0.8469, 0.4627), (0.5321, -0.844, 0.4627), (0.6738, -0.6738, 0.3948), (0.5556, -0.8315, 0.4515), (0.5322, -0.7901, -0.4627), (0.68, -0.6663, 0.391), (0.6766, -0.6706, 0.3935), (0.6766, -0.7322, 0.3935), (0.5294, -0.7924, -0.4636), (-0.5267, -0.7938, -0.4627), (-0.5556, -0.8315, 0.4842), (-0.5529, -0.8329, 0.4855), (-0.5529, -0.7731, 0.4855), (-0.5294, -0.7924, 0.4929), (-0.5294, -0.7924, -0.4929), (-0.5529, -0.8329, -0.4855), (-0.5529, -0.7731, -0.4855), (-0.5556, -0.8315, -0.4842), (-0.5556, -0.8315, 0.4489), (-0.6738, -0.6738, 0.4276), (-0.6959, -0.647, -0.4101), (-0.7024, -0.6391, -0.4139), (-0.6738, -0.6738, -0.4276), (-0.5294, -0.7924, -0.4614), (-0.7044, -0.7093, 0.4129), (-0.7044, -0.6366, 0.4129), (-0.7071, -0.7071, 0.411), (-0.7103, -0.6294, 0.4087), (-0.7376, -0.67, 0.3893), (-0.677, -0.67, 0.3893), (-0.7044, -0.7093, -0.4129), (-0.7071, -0.7071, -0.411), (-0.6711, -0.7366, 0.3935), (-0.6738, -0.6738, 0.3916), (-0.7101, -0.7035, 0.3658), (-0.7071, -0.7071, 0.3679), (-0.7312, -0.6778, -0.3939), (-0.6697, -0.6773, -0.3942), (-0.7032, -0.7103, -0.3707), (-0.6713, -0.6782, -0.3935), (-3.105e-07, -0.953, -0.5563), (0.002711, -0.9527, -0.5565), (-0.1832, -0.982, 0.5458), (-0.1951, -0.9808, 0.5437), (0.1886, -0.9814, 0.5458), (0.1951, -0.9808, 0.5447), (-0.3647, -0.8804, 0.5422), (-0.38, -0.8723, 0.5395), (-0.38, -0.9247, 0.5395), (-0.3827, -0.9239, 0.5387), (0.3854, -0.8694, 0.5395), (0.3854, -0.9224, 0.5395), (0.3647, -0.8804, 0.5432), (0.3827, -0.9239, 0.54), (0.1886, -0.9338, -0.5458), (0.1859, -0.9347, -0.546), (-0.1832, -0.9349, -0.5458), (-0.1859, -0.9347, -0.5453), (0.3854, -0.8694, -0.5395), (0.3854, -0.9224, -0.5395), (0.3827, -0.9239, -0.54), (0.3647, -0.8804, -0.5432), (-0.3647, -0.8804, -0.5422), (-0.38, -0.9247, -0.5395), (-0.38, -0.8723, -0.5395), (-0.3827, -0.9239, -0.5387), (-0.362, -0.9302, 0.5141), (0.3674, -0.9285, 0.5141), (0.3827, -0.9239, 0.5094), (0.7387, 0.6686, 0.3923), (0.7114, 0.628, 0.4118), (0.7324, 0.6763, 0.3886), (0.6759, 0.6763, -0.3984), (0.7302, 0.6762, -0.3984), (0.6792, 0.6674, -0.4027), (0.7026, 0.6388, -0.4164), (0.6782, 0.6686, 0.3923), (-0.6752, 0.6722, 0.3906), (-0.6792, 0.6741, 0.3897), (-0.7358, 0.6722, 0.3906), (-0.7085, 0.6317, 0.41), (-0.7324, 0.6763, 0.3886), (-0.7002, 0.6418, -0.4149), (-0.6709, 0.6763, -0.3984), (0.7314, 0.6775, -0.3975), (0.7103, 0.7032, 0.3695), (0.6786, 0.6829, -0.3937), (0.7035, 0.7101, -0.3743), (0.6688, 0.678, -0.3972), (-0.6664, 0.68, -0.3958), (-0.7079, 0.7062, 0.3674), (-0.7005, 0.7125, -0.3726), (-0.7277, 0.6821, -0.3943), (-0.729, 0.6805, -0.3954), (-0.5556, 0.8315, 0.4489), (-0.7044, 0.7093, -0.4129), (-0.7071, 0.7071, -0.411), (-0.7071, 0.7071, 0.3679), (-0.7044, 0.6366, 0.4129), (-0.7044, 0.7093, 0.4129), (-0.7071, 0.7071, 0.411), (-0.6738, 0.6738, 0.3916), (-0.6711, 0.7366, 0.3935), (-0.6711, 0.7366, -0.3935), (0.002704, 0.9527, 0.584), (0.0, 0.953, 0.5838), (-3.105e-07, -0.953, 0.5838), (0.002707, -0.9527, 0.584), (0.002707, -0.9997, 0.584), (-3.258e-07, -1.0, 0.5838), (0.0, 1.0, 0.5838), (0.002704, 0.9997, 0.584), (-0.1859, -0.9347, 0.5731), (-0.1859, 0.9347, 0.5731), (-0.1924, 0.9327, 0.5727), (-0.1924, -0.9327, 0.5727), (-0.1924, -0.9811, 0.5727), (-0.1924, 0.9811, 0.5727), (-0.1832, 0.982, -0.5458), (-0.1832, 0.9349, -0.5458), (0.0, 1.0, -0.5563), (0.002707, 0.9997, -0.5565), (0.0, 0.953, -0.5563), (0.002707, 0.9527, -0.5565), (-0.1832, 0.9349, 0.5458), (-0.1832, 0.982, 0.5458), (0.002704, 0.9527, 0.5565), (0.002708, -0.9997, 0.5565), (0.002704, 0.9997, 0.5565), (0.0, 0.953, 0.5563), (-3.258e-07, -1.0, 0.5563), (0.0, 1.0, 0.5563), (-0.1924, -0.9811, -0.5727), (-0.1951, -0.9808, -0.5723), (-0.1951, 0.9808, -0.5723), (-0.1924, 0.9811, -0.5727), (-0.1924, 0.9327, -0.5727), (-0.1924, -0.9327, -0.5727), (-0.362, 0.9302, -0.5141), (-0.362, 0.8812, -0.5141), (-0.38, 0.9247, -0.5395), (-0.3647, 0.8804, -0.5422), (-0.38, 0.8723, -0.5395), (-0.1951, 0.9808, -0.5437), (-0.1859, 0.9347, -0.5453), (-0.1859, 0.9347, -0.5731), (-0.1859, -0.9347, -0.5731), (-0.1951, -0.9808, 0.5723), (-0.1951, 0.9808, 0.5723), (-0.3647, 0.8804, 0.5422), (-0.38, 0.9247, 0.5395), (-0.38, 0.8723, 0.5395), (-0.362, 0.8812, 0.5141), (-0.362, 0.9302, 0.5141), (-0.1859, 0.9347, 0.5453), (-0.1951, 0.9808, 0.5437), (-0.3827, 0.9239, -0.5387), (-0.3827, 0.9239, 0.5387), (-0.5294, 0.7924, 0.4929), (-0.5529, 0.8329, 0.4855), (-0.5529, 0.7731, 0.4855), (-0.5529, 0.8329, -0.4855), (-0.5294, 0.7924, -0.4929), (-0.5529, 0.7731, -0.4855), (-0.3647, 0.8804, 0.5133), (-0.5267, 0.7938, 0.4627), (-0.5267, 0.8469, 0.4627), (-0.3827, 0.9239, 0.5077), (-0.5267, 0.8469, -0.4627), (-0.5267, 0.7938, -0.4627), (-0.3827, 0.9239, -0.5077), (-0.3647, 0.8804, -0.5133), (-0.6738, 0.6738, 0.4276), (-0.5556, 0.8315, -0.4842), (-0.6738, 0.6738, -0.4276), (-0.5556, 0.8315, 0.4842), (-0.5556, 0.8315, -0.4489), (-0.5294, 0.7924, -0.4614), (-0.5294, 0.7924, 0.4614), (0.7098, 0.63, 0.4129), (0.7098, 0.7038, 0.4129), (0.6766, 0.7322, 0.3935), (0.6766, 0.6706, 0.3935), (0.7071, 0.7071, 0.3718), (0.6738, 0.6738, 0.4302), (0.6738, 0.6738, -0.4302), (0.5583, 0.7687, 0.4855), (0.5294, 0.7924, 0.4945), (0.5583, 0.8293, 0.4855), (0.5556, 0.8315, 0.4864), (0.5583, 0.8292, -0.4855), (0.5583, 0.7687, -0.4855), (0.5556, 0.8315, -0.4864), (0.5294, 0.7924, -0.4945), (0.6738, 0.6738, 0.3948), (0.5556, 0.8315, 0.4515), (0.5321, 0.7901, 0.4627), (0.5321, 0.844, 0.4627), (0.5294, 0.7924, 0.4636), (0.5321, 0.844, -0.4627), (0.5294, 0.7924, -0.4636), (0.5321, 0.7901, -0.4627), (0.5556, 0.8315, -0.4515), (0.3647, 0.8804, 0.5432), (0.3854, 0.8694, 0.5395), (0.3827, 0.9239, 0.54), (0.3854, 0.9224, 0.5395), (0.3854, 0.9224, -0.5395), (0.3854, 0.8694, -0.5395), (0.3827, 0.9239, -0.54), (0.3647, 0.8804, -0.5432), (0.3674, 0.879, 0.5141), (0.3674, 0.9285, 0.5141), (0.3827, 0.9239, 0.5094), (0.3674, 0.9285, -0.5141), (0.3647, 0.8804, -0.5146), (0.3674, 0.879, -0.5141), (0.3647, 0.8804, 0.5146), (0.3827, 0.9239, -0.5094), (0.1951, -0.9808, -0.5729), (0.1978, -0.98, -0.5727), (0.1951, 0.9808, -0.5729), (0.1978, 0.98, -0.5727), (0.1859, 0.9347, -0.5734), (0.1978, 0.9311, -0.5727), (0.1978, -0.931, -0.5727), (0.1859, -0.9347, -0.5734), (0.1859, -0.9347, 0.5734), (0.1978, -0.9311, 0.5727), (0.1859, 0.9347, 0.5734), (0.1978, 0.9311, 0.5727), (0.1951, -0.9808, 0.5729), (0.1978, -0.98, 0.5727), (0.1951, 0.9808, 0.5729), (0.1978, 0.98, 0.5727), (0.1886, 0.9814, -0.5458), (0.1951, 0.9808, -0.5447), (0.1886, 0.9338, -0.5458), (0.1886, 0.9338, 0.5458), (0.1886, 0.9814, 0.5458), (0.1951, 0.9808, 0.5447), (0.1859, 0.9347, 0.546), (0.1859, 0.9347, -0.546), (0.002711, -0.9527, -0.584), (0.002711, -0.9997, -0.584), (0.002707, 0.9997, -0.584), (0.002707, 0.9527, -0.584), (-3.105e-07, -0.953, -0.5838), (-3.258e-07, -1.0, -0.5838), (0.0, 1.0, -0.5838), (0.0, 0.953, -0.5838), (0.7071, 0.7071, -0.4142), (0.7098, 0.7038, -0.4129), (0.7071, 0.7071, 0.4142), (0.7303, 0.6763, -0.3984), (-0.7248, 0.6763, -0.3984), (-0.6959, -0.647, -0.4101), (-0.7079, 0.7062, 0.3674), (0.6886, -0.6559, -0.4058), (0.7103, 0.7032, 0.3695), (0.7125, -0.7005, 0.3679), (-0.7101, -0.7035, 0.3658), (0.7406, -0.6663, 0.391), (-0.7376, -0.67, 0.3893), (-0.6817, -0.6643, 0.392), (0.7035, 0.6377, 0.4071), (-0.7358, 0.6722, 0.3906), (0.6965, -0.6462, 0.4007), (-0.6664, 0.68, -0.3958), (0.731, 0.6779, -0.3972), (-0.6709, 0.6763, -0.3984), (0.7392, -0.6643, 0.392), (-0.6887, 0.6557, 0.3985), (0.6834, 0.6763, 0.3886), (0.7367, 0.6655, 0.3938), (-0.678, 0.6763, 0.3886), (0.7387, 0.6686, 0.3923), (-0.6864, 0.6585, -0.4069), (0.6792, 0.6674, -0.4027), (0.6834, -0.6714, 0.3886), (-0.678, -0.6714, 0.3886), (0.6721, -0.6753, -0.3956), (0.7326, -0.6761, -0.395), (-0.7292, -0.6802, -0.3921), (-0.7347, 0.6706, 0.3914), (0.7303, -0.6714, -0.3984), (-0.7248, -0.6714, -0.3984)], [(156, 298), (238, 292), (0, 302), (4, 237), (237, 304), (5, 303), (304, 4), (304, 322), (9, 338), (338, 339), (157, 346), (243, 338), (1, 352), (6, 354), (6, 243), (7, 242), (242, 357), (243, 240), (356, 7), (153, 387), (10, 389), (223, 390), (14, 392), (12, 396), (152, 397), (153, 389), (153, 10), (19, 220), (220, 405), (223, 404), (223, 406), (222, 407), (152, 12), (152, 399), (12, 408), (12, 395), (437, 440), (441, 440), (442, 447), (444, 559), (444, 447), (457, 462), (437, 462), (470, 472), (442, 472), (470, 482), (483, 482), (457, 489), (487, 489), (487, 495), (407, 495), (18, 407), (483, 496), (19, 405), (10, 403), (514, 512), (514, 516), (519, 518), (519, 406), (529, 516), (555, 533), (534, 533), (529, 535), (534, 518), (556, 535), (556, 559), (441, 560), (555, 560), (222, 586), (237, 599), (303, 600), (12, 148), (388, 592), (394, 11), (297, 585), (297, 589), (157, 2), (156, 3), (395, 13), (398, 602)], [(20, 567, 563, 539, 22), (22, 539, 540, 527, 24), (24, 527, 525, 510, 26), (26, 510, 508, 569, 28), (28, 569, 570, 402, 225, 229, 30), (30, 229, 232, 284, 32), (32, 284, 281, 274, 34), (34, 274, 275, 263, 261, 36), (36, 261, 245, 244, 38), (38, 244, 253, 270, 40), (40, 270, 258, 289, 42), (42, 289, 239, 303, 299, 300, 44), (44, 300, 314, 316, 46), (46, 316, 377, 378, 48), (48, 378, 538, 537, 50), (50, 537, 562, 566, 52), (52, 566, 450, 451, 54), (54, 451, 381, 383, 56), (56, 383, 333, 335, 58), (58, 335, 348, 349, 60), (60, 349, 354, 241, 290, 62), (62, 290, 259, 271, 64), (64, 271, 255, 246, 66), (66, 246, 247, 260, 68), (68, 260, 262, 272, 279, 70), (70, 279, 280, 235, 72), (72, 235, 231, 228, 74), (74, 228, 224, 411, 414, 76), (76, 414, 413, 491, 78), (78, 491, 479, 474, 80), (23, 21, 83, 81, 79, 77, 75, 73, 71, 69, 130, 134, 142, 120, 116, 118, 90, 88, 86, 146, 144, 108, 136, 140, 112, 106, 110, 37, 35, 33, 31, 29, 27, 25), (80, 474, 458, 452, 82), (82, 452, 453, 567, 20), (20, 22, 24, 26, 28, 30, 32, 34, 36, 111, 107, 113, 141, 137, 109, 145, 147, 87, 89, 91, 119, 117, 121, 143, 135, 131, 68, 70, 72, 74, 76, 78, 80, 82), (123, 249, 248, 267, 111), (127, 293, 292, 287, 85), (85, 287, 256, 269, 129), (135, 285, 264, 265, 131), (107, 286, 276, 282, 113), (111, 267, 266, 286, 107), (141, 236, 233, 393, 503, 137), (87, 568, 463, 89), (101, 464, 565, 103), (121, 234, 277, 278, 143), (103, 565, 561, 544, 115), (89, 463, 454, 459, 91), (137, 503, 509, 511, 109), (133, 332, 382, 380, 105), (37, 110, 122, 128, 84, 126, 124, 138, 114, 102, 100, 104, 132, 98, 94, 92, 96, 130, 69, 67, 65, 63, 61, 59, 57, 55, 53, 51, 49, 47, 45, 43, 41, 39), (109, 511, 526, 528, 145), (125, 317, 315, 293, 127), (119, 480, 481, 492, 117), (143, 278, 273, 285, 135), (139, 379, 376, 317, 125), (99, 340, 334, 332, 133), (93, 268, 257, 288, 95), (147, 541, 564, 568, 87), (113, 282, 283, 236, 141), (131, 265, 251, 250, 97), (129, 269, 254, 249, 123), (105, 380, 455, 464, 101), (91, 459, 460, 480, 119), (145, 528, 542, 541, 147), (115, 544, 543, 379, 139), (97, 250, 252, 268, 93), (117, 492, 400, 230, 234, 121), (68, 131, 97, 93, 95, 99, 133, 105, 101, 103, 115, 139, 125, 127, 85, 129, 123, 111, 36, 38, 40, 42, 44, 46, 48, 50, 52, 54, 56, 58, 60, 62, 64, 66), (95, 288, 574, 243, 242, 340, 99), (215, 196, 190, 130, 96), (182, 200, 217, 33, 35), (164, 583, 388, 394, 500, 512), (198, 197, 218, 120, 142), (280, 277, 234, 230, 231, 235), (283, 281, 284, 232, 233, 236), (262, 264, 285, 273, 272), (266, 263, 275, 276, 286), (152, 593, 148, 165, 590, 398, 172, 173, 174, 584), (149, 591, 153, 594, 176, 175, 177, 388, 583, 164), (194, 196, 215, 204, 209, 210), (195, 193, 213, 207, 208, 214), (224, 573, 222, 17, 411), (223, 572, 225, 402, 15), (216, 199, 179, 71, 73), (255, 252, 250, 251, 247, 246), (254, 253, 244, 245, 248, 249), (203, 204, 215, 96, 92), (190, 189, 211, 134, 130), (160, 578, 156, 302, 301), (185, 194, 210, 67, 69), (171, 168, 169, 582, 347, 1, 157, 581, 163), (167, 170, 162, 580, 156, 0, 323, 585, 166), (201, 184, 212, 106, 112), (218, 172, 398, 416, 490, 116, 120), (205, 167, 166, 84, 128), (219, 202, 201, 112, 140), (158, 159, 347, 351), (186, 188, 183, 182, 35, 37), (169, 168, 203, 92, 94), (211, 181, 198, 142, 134), (178, 171, 163, 63, 65), (206, 207, 213, 39, 41), (163, 581, 157, 352, 353, 344, 61, 63), (199, 197, 198, 181, 180, 179), (202, 200, 182, 183, 184, 201), (192, 195, 214, 122, 110), (162, 170, 206, 41, 43), (179, 180, 187, 185, 69, 71), (212, 191, 192, 110, 106), (272, 273, 278, 277, 280, 279), (276, 275, 274, 281, 283, 282), (209, 204, 203, 168, 171, 178), (208, 207, 206, 170, 167, 205), (259, 257, 268, 252, 255, 271), (256, 258, 270, 253, 254, 269), (231, 230, 400, 16, 17, 227, 588, 222, 573, 224, 228), (233, 232, 229, 225, 572, 223, 15, 391, 14, 393), (241, 604, 243, 574, 288, 257, 259, 290), (238, 603, 239, 289, 258, 256, 287, 292, 8, 5), (214, 208, 205, 128, 122), (174, 173, 216, 73, 75), (180, 181, 211, 189, 187), (184, 183, 188, 191, 212), (247, 251, 265, 264, 262, 260), (248, 245, 261, 263, 266, 267), (151, 575, 152, 408, 415), (173, 172, 218, 197, 199, 216), (177, 175, 217, 200, 202, 219), (176, 594, 153, 403, 501, 571, 29, 31), (217, 175, 176, 31, 33), (187, 189, 190, 196, 194, 185), (191, 188, 186, 193, 195, 192), (166, 585, 323, 297, 294, 291, 126, 84), (213, 193, 186, 37, 39), (210, 209, 178, 65, 67), (498, 497, 502, 504, 506, 571), (513, 515, 531, 523, 524, 507), (507, 524, 523, 25, 27), (227, 17, 16), (227, 16, 400, 595), (477, 478, 490, 416, 417, 493), (332, 334, 340, 242, 355, 341), (544, 561, 565, 358, 359, 373), (545, 425, 424, 102, 114), (343, 342, 344, 346, 345), (323, 0, 156, 597, 155), (227, 595, 400), (379, 543, 544, 373, 372, 307), (330, 329, 328, 342, 343, 337), (363, 385, 386, 371, 550, 549), (549, 550, 371, 49, 51), (312, 368, 370, 138, 124), (157, 1, 347, 159, 598), (310, 311, 313, 369, 368, 312), (221, 17, 222, 18), (305, 384, 361, 465, 366, 367), (367, 366, 465, 55, 57), (386, 319, 321, 313, 369, 371), (371, 369, 313, 47, 49), (321, 325, 301, 295, 311, 313), (313, 311, 295, 45, 47), (423, 422, 547, 146, 86), (294, 296, 295, 311, 310, 291), (412, 420, 415, 418, 417, 493), (493, 417, 418, 77, 79), (393, 14, 226, 596), (510, 525, 527, 536, 517, 520), (291, 310, 312, 124, 126), (414, 411, 410, 221), (464, 455, 380, 309, 308, 375), (467, 432, 431, 88, 90), (387, 388, 497, 498), (506, 504, 505, 522, 524, 507), (524, 522, 521, 548, 552, 523), (368, 369, 371, 550, 546, 370), (227, 401, 222, 588), (415, 408, 152, 584, 174, 75, 77, 418), (402, 570, 569, 220), (220, 587, 402), (226, 392, 393, 596), (448, 445, 362, 363, 549, 426, 427), (427, 426, 549, 51, 53), (419, 395, 398, 590, 165), (361, 360, 448, 427, 434, 465), (465, 434, 427, 53, 55), (521, 522, 505, 108, 144), (331, 330, 337, 98, 132), (505, 504, 502, 136, 108), (292, 293, 237, 238, 576), (501, 403, 153, 577, 150), (501, 499, 513, 507, 506, 571), (571, 506, 507, 27, 29), (491, 413, 414, 221, 409, 421, 494), (353, 352, 157, 579, 161), (5, 8, 292, 576, 238), (417, 416, 398, 397, 418), (296, 294, 297, 298), (430, 433, 364, 104, 100), (527, 540, 539, 554, 532, 536), (531, 530, 558, 551, 552, 523), (523, 552, 551, 23, 25), (485, 484, 412, 493, 477, 475), (475, 477, 493, 79, 81), (317, 376, 379, 307, 306, 326), (365, 366, 367, 329, 330, 331), (490, 478, 476, 118, 116), (370, 546, 545, 114, 138), (221, 17, 410), (18, 222, 17, 221), (476, 469, 467, 90, 118), (431, 423, 86, 88), (474, 479, 491, 494, 486, 488), (435, 432, 467, 469, 468, 466), (433, 434, 465, 366, 365, 364), (240, 601, 354), (468, 469, 476, 478, 477, 475), (502, 497, 388, 177, 219, 140, 136), (364, 365, 331, 132, 104), (567, 453, 452, 461, 436, 438), (449, 443, 473, 466, 435, 428), (428, 435, 466, 83, 21), (429, 422, 423, 431, 432, 435, 428), (425, 426, 427, 434, 433, 430, 424), (552, 548, 547, 422, 429, 551), (546, 550, 549, 426, 425, 545), (380, 382, 332, 341, 327, 309), (337, 343, 345, 347, 582, 169, 94, 98), (301, 302, 156, 580, 162, 43, 45, 295), (539, 563, 567, 438, 439, 553, 554), (558, 557, 446, 449, 428, 429, 551), (551, 429, 428, 21, 23), (565, 464, 375, 374, 358), (424, 430, 100, 102), (336, 318, 305, 367, 329, 328), (328, 329, 367, 57, 59), (547, 548, 521, 144, 146), (452, 458, 474, 488, 456, 461), (473, 471, 485, 475, 468, 466), (466, 468, 475, 81, 83), (353, 350, 336, 328, 342, 344), (344, 342, 328, 59, 61), (320, 324, 323, 155, 154)])
me_cylinder_005.polygons.foreach_set('use_smooth', [True] * 241)
me_cylinder_005.use_remesh_preserve_volume = False
me_cylinder_005.use_remesh_preserve_attributes = False
me_cylinder_005.use_mirror_vertex_groups = False
me_cylinder_005.update()
me_cylinder_004 = bpy.data.meshes.new('Cylinder.004')
me_cylinder_004.from_pydata([(0.0, 1.0, -1.0), (0.0, 1.0, 1.0), (0.1951, 0.9808, -1.0), (0.1951, 0.9808, 1.0), (0.3827, 0.9239, -1.0), (0.3827, 0.9239, 1.0), (0.5556, 0.8315, -1.0), (0.5556, 0.8315, 1.0), (0.7071, 0.7071, -1.0), (0.7071, 0.7071, 1.0), (0.8315, 0.5556, -1.0), (0.8315, 0.5556, 1.0), (0.9239, 0.3827, -1.0), (0.9239, 0.3827, 1.0), (0.9808, 0.1951, -1.0), (0.9808, 0.1951, 1.0), (1.0, 7.55e-08, -1.0), (1.0, 7.55e-08, 1.0), (0.9808, -0.1951, -1.0), (0.9808, -0.1951, 1.0), (0.9239, -0.3827, -1.0), (0.9239, -0.3827, 1.0), (0.8315, -0.5556, -1.0), (0.8315, -0.5556, 1.0), (0.7071, -0.7071, -1.0), (0.7071, -0.7071, 1.0), (0.5556, -0.8315, -1.0), (0.5556, -0.8315, 1.0), (0.3827, -0.9239, -1.0), (0.3827, -0.9239, 1.0), (0.1951, -0.9808, -1.0), (0.1951, -0.9808, 1.0), (-3.258e-07, -1.0, -1.0), (-3.258e-07, -1.0, 1.0), (-0.1951, -0.9808, -1.0), (-0.1951, -0.9808, 1.0), (-0.3827, -0.9239, -1.0), (-0.3827, -0.9239, 1.0), (-0.5556, -0.8315, -1.0), (-0.5556, -0.8315, 1.0), (-0.7071, -0.7071, -1.0), (-0.7071, -0.7071, 1.0), (-0.8315, -0.5556, -1.0), (-0.8315, -0.5556, 1.0), (-0.9239, -0.3827, -1.0), (-0.9239, -0.3827, 1.0), (-0.9808, -0.1951, -1.0), (-0.9808, -0.1951, 1.0), (-1.0, 9.656e-07, -1.0), (-1.0, 9.656e-07, 1.0), (-0.9808, 0.1951, -1.0), (-0.9808, 0.1951, 1.0), (-0.9239, 0.3827, -1.0), (-0.9239, 0.3827, 1.0), (-0.8315, 0.5556, -1.0), (-0.8315, 0.5556, 1.0), (-0.7071, 0.7071, -1.0), (-0.7071, 0.7071, 1.0), (-0.5556, 0.8315, -1.0), (-0.5556, 0.8315, 1.0), (-0.3827, 0.9239, -1.0), (-0.3827, 0.9239, 1.0), (-0.1951, 0.9808, -1.0), (-0.1951, 0.9808, 1.0), (0.7924, -0.5294, 1.0), (0.7924, -0.5294, -1.0), (0.0, 0.953, 1.0), (0.0, 0.953, -1.0), (-0.1859, 0.9347, 1.0), (-0.1859, 0.9347, -1.0), (-0.3647, 0.8804, 1.0), (-0.3647, 0.8804, -1.0), (-0.8804, -0.3647, 1.0), (-0.8804, -0.3647, -1.0), (-0.7924, -0.5294, 1.0), (-0.7924, -0.5294, -1.0), (-0.9347, -0.1859, 1.0), (-0.9347, -0.1859, -1.0), (-0.6738, -0.6738, 1.0), (-0.6738, -0.6738, -1.0), (-0.1859, -0.9347, 1.0), (-0.1859, -0.9347, -1.0), (-3.105e-07, -0.953, 1.0), (-3.105e-07, -0.953, -1.0), (-0.3647, -0.8804, 1.0), (-0.3647, -0.8804, -1.0), (0.9347, 0.1859, 1.0), (0.9347, 0.1859, -1.0), (0.5294, 0.7924, 1.0), (0.5294, 0.7924, -1.0), (0.953, 7.195e-08, 1.0), (0.953, 7.132e-08, -1.0), (0.8804, 0.3647, 1.0), (0.8804, 0.3647, -1.0), (0.1859, -0.9347, 1.0), (0.1859, -0.9347, -1.0), (-0.6738, 0.6738, 1.0), (-0.6738, 0.6738, -1.0), (-0.5294, 0.7924, 1.0), (-0.5294, 0.7924, -1.0), (-0.7924, 0.5294, 1.0), (-0.7924, 0.5294, -1.0), (0.9347, -0.1859, 1.0), (0.9347, -0.1859, -1.0), (0.5294, -0.7924, 1.0), (0.5294, -0.7924, -1.0), (0.6738, -0.6738, 1.0), (0.6738, -0.6738, -1.0), (0.8804, -0.3647, 1.0), (0.8804, -0.3647, -1.0), (-0.953, 9.202e-07, 1.0), (-0.953, 9.196e-07, -1.0), (-0.5294, -0.7924, 1.0), (-0.5294, -0.7924, -1.0), (-0.9347, 0.1859, 1.0), (-0.9347, 0.1859, -1.0), (0.6738, 0.6738, 1.0), (0.6738, 0.6738, -1.0), (0.3647, -0.8804, 1.0), (0.3647, -0.8804, -1.0), (0.7924, 0.5294, 1.0), (0.7924, 0.5294, -1.0), (-0.8804, 0.3647, 1.0), (-0.8804, 0.3647, -1.0), (0.3647, 0.8804, 1.0), (0.3647, 0.8804, -1.0), (0.1859, 0.9347, 1.0), (0.1859, 0.9347, -1.0), (-0.7155, -0.6969, -0.5243), (0.6988, -0.714, -0.5243), (0.7071, -0.7071, -0.5184), (0.6738, -0.6738, -0.5362), (-0.5639, 0.8246, -0.5969), (-0.5639, -0.8246, -0.5969), (-0.5639, -0.7641, -0.5969), (-0.5639, 0.7641, -0.5969), (-0.7071, -0.7071, -0.5283), (-0.6738, -0.6738, -0.5443), (0.5294, -0.7924, -0.6025), (0.5472, -0.7778, -0.5969), (0.5294, 0.7924, -0.6025), (0.5472, 0.7778, -0.5969), (0.5472, 0.8359, -0.5969), (0.5472, -0.8359, -0.5969), (0.5556, 0.8315, -0.5929), (0.5556, -0.8315, -0.5929), (-0.5556, 0.8315, -0.5995), (-0.5556, -0.8315, -0.5995), (-0.5294, -0.7924, -0.6077), (-0.5294, 0.7924, -0.6077), (-0.391, -0.8663, -0.6509), (-0.391, 0.9194, -0.6509), (-0.391, -0.9194, -0.6509), (-0.391, 0.8663, -0.6509), (-0.2034, -0.9293, -0.6841), (-0.2034, 0.9293, -0.6841), (-0.2034, 0.9783, -0.6841), (-0.2034, -0.9783, -0.6841), (-0.3647, -0.8804, -0.6556), (-0.3827, 0.9239, -0.6524), (-0.3827, -0.9239, -0.6524), (-0.3647, 0.8804, -0.6556), (0.3647, -0.8804, -0.6526), (0.3743, -0.8753, -0.6509), (0.3743, 0.8753, -0.6509), (0.3647, 0.8804, -0.6526), (0.3743, -0.9264, -0.6509), (0.3743, 0.9264, -0.6509), (0.3827, -0.9239, -0.6483), (0.3827, 0.9239, -0.6483), (0.1867, -0.9344, -0.6841), (0.1859, -0.9347, -0.6842), (0.1859, 0.9347, -0.6842), (0.1867, 0.9344, -0.6841), (0.1867, -0.9816, -0.6841), (0.1867, 0.9816, -0.6841), (0.0, 0.953, -0.6949), (-3.105e-07, -0.953, -0.6949), (-0.008356, 0.9521, -0.6953), (-0.008356, -0.9521, -0.6953), (-0.008356, 0.9992, -0.6953), (0.0, 1.0, -0.6949), (-3.258e-07, -1.0, -0.6949), (-0.008355, -0.9992, -0.6953), (0.1951, -0.9808, -0.6826), (0.1951, 0.9808, -0.6826), (-0.1859, -0.9347, -0.6851), (-0.1859, 0.9347, -0.6851), (-0.1951, 0.9808, -0.6846), (-0.1951, -0.9808, -0.6846), (0.5472, -0.7778, 0.3742), (0.5472, 0.7778, 0.3742), (0.5472, 0.8359, 0.3742), (0.5556, 0.8315, 0.3701), (0.5472, -0.8359, 0.3742), (0.5556, -0.8315, 0.3701), (-0.5639, 0.8246, 0.3742), (-0.5639, -0.8246, 0.3742), (-0.5639, -0.7641, 0.3742), (-0.5639, 0.7641, 0.3742), (-0.7155, 0.6231, 0.3015), (-0.6738, 0.6738, 0.3215), (-0.7071, 0.7071, 0.3055), (-0.7155, 0.6969, 0.3015), (-0.7071, -0.7071, 0.3055), (-0.7155, -0.6969, 0.3015), (-0.6738, -0.6738, 0.3215), (-0.7155, -0.6231, 0.3015), (0.6988, -0.6435, 0.3015), (0.6988, 0.6435, 0.3015), (0.6988, 0.714, 0.3015), (0.7071, 0.7071, 0.2956), (0.6988, -0.714, 0.3015), (0.7071, -0.7071, 0.2956), (0.6738, -0.6738, 0.3135), (0.6738, 0.6738, 0.3135), (-0.5556, 0.8315, 0.3768), (-0.5556, -0.8315, 0.3768), (-0.5294, -0.7924, 0.3849), (-0.5294, 0.7924, 0.3849), (0.5294, -0.7924, 0.3797), (0.5294, 0.7924, 0.3797), (0.3647, -0.8804, 0.4298), (0.3743, -0.8753, 0.4281), (0.3743, 0.8753, 0.4281), (0.3647, 0.8804, 0.4298), (0.3743, -0.9264, 0.4281), (0.3743, 0.9264, 0.4281), (0.3827, -0.9239, 0.4255), (0.3827, 0.9239, 0.4255), (0.0, 0.953, 0.4721), (-3.105e-07, -0.953, 0.4721), (-0.008355, 0.9521, 0.4726), (-0.008355, -0.9521, 0.4726), (-0.008355, 0.9992, 0.4726), (0.0, 1.0, 0.4721), (-3.258e-07, -1.0, 0.4721), (-0.008355, -0.9992, 0.4726), (0.1867, -0.9344, 0.4613), (0.1867, 0.9344, 0.4613), (0.1951, -0.9808, 0.4599), (0.1867, -0.9816, 0.4613), (0.1867, 0.9816, 0.4613), (0.1951, 0.9808, 0.4599), (0.1859, -0.9347, 0.4614), (0.1859, 0.9347, 0.4614), (-0.391, -0.8663, 0.4281), (-0.391, 0.9194, 0.4281), (-0.391, -0.9194, 0.4281), (-0.391, 0.8663, 0.4281), (-0.3647, -0.8804, 0.4328), (-0.3827, 0.9239, 0.4296), (-0.3827, -0.9239, 0.4296), (-0.3647, 0.8804, 0.4328), (-0.2034, -0.9293, 0.4613), (-0.2034, 0.9293, 0.4613), (-0.2034, 0.9783, 0.4613), (-0.2034, -0.9783, 0.4613), (-0.1859, -0.9347, 0.4624), (-0.1859, 0.9347, 0.4624), (-0.1951, 0.9808, 0.4618), (-0.1951, -0.9808, 0.4618), (0.7472, 0.6582, 0.267), (0.8314, 0.5556, 0.3162), (0.7709, 0.5556, 0.3162), (0.72, 0.6177, 0.2864), (0.9754, 0.2129, 0.3991), (0.9265, 0.2129, 0.3991), (0.9193, 0.3913, 0.3675), (0.8662, 0.3913, 0.3675), (0.8315, 0.5556, 0.3162), (0.7924, 0.5294, 0.3244), (0.9239, 0.3827, 0.369), (0.8804, 0.3647, 0.3722), (0.9808, 0.1951, 0.4001), (0.9347, 0.1859, 0.4006), (0.9844, -0.158, 0.3991), (0.9374, -0.158, 0.3991), (0.9973, 0.02747, 0.4097), (1.0, 7.55e-08, 0.4082), (0.953, 7.176e-08, 0.4082), (0.9503, 0.02747, 0.4097), (0.8077, -0.5007, 0.3162), (0.8608, -0.5007, 0.3162), (0.889, -0.3363, 0.3675), (0.8804, -0.3647, 0.3586), (0.9379, -0.3363, 0.3675), (0.9239, -0.3827, 0.353), (0.7924, -0.5294, 0.3024), (0.8315, -0.5556, 0.2899), (0.7403, -0.5929, 0.272), (0.7676, -0.6334, 0.2526), (0.9379, -0.3363, -0.6583), (0.889, -0.3363, -0.6583), (0.9844, -0.158, -0.6899), (0.9808, -0.1951, -0.6833), (0.9347, -0.1859, -0.6849), (0.9374, -0.158, -0.6899), (0.7583, -0.6448, -0.538), (0.7228, -0.688, -0.5072), (0.6988, -0.6639, -0.5243), (0.6879, -0.6567, -0.5295), (0.6977, -0.6448, -0.538), (0.9808, -0.1951, 0.3925), (0.9347, -0.1859, 0.3941), (0.7071, 0.7071, -0.5327), (0.6703, 0.6997, -0.538), (0.6955, 0.7167, -0.5259), (0.7132, 0.6997, -0.538), (0.9193, 0.3913, -0.6583), (0.8662, 0.3913, -0.6583), (0.9239, 0.3827, -0.6598), (0.8804, 0.3647, -0.663), (0.8608, -0.5007, -0.607), (0.8077, -0.5007, -0.607), (0.9239, -0.3827, -0.6438), (0.8804, -0.3647, -0.6495), (0.8315, 0.5556, -0.607), (0.7924, 0.5294, -0.6152), (0.8314, 0.5556, -0.607), (0.7709, 0.5556, -0.607), (0.9808, 0.1951, -0.6909), (0.9754, 0.2129, -0.6899), (0.9347, 0.1859, -0.6914), (0.9265, 0.2129, -0.6899), (0.8315, -0.5556, -0.5807), (0.7924, -0.5294, -0.5932), (0.9973, 0.02746, -0.7006), (1.0, 7.55e-08, -0.699), (0.9503, 0.02746, -0.7006), (0.953, 7.142e-08, -0.699), (0.6577, 0.6871, -0.544), (0.6738, 0.6738, -0.5503), (-0.9379, -0.3363, -0.6583), (-0.9239, -0.3827, -0.6438), (-0.889, -0.3363, -0.6583), (-0.8804, -0.3647, -0.6495), (-0.7583, -0.6448, -0.538), (-0.7303, -0.6788, -0.5137), (-0.7155, -0.6639, -0.5243), (-0.6939, -0.6494, -0.5346), (-0.6977, -0.6448, -0.538), (-0.9844, -0.158, -0.6899), (-0.9374, -0.158, -0.6899), (-0.9808, -0.1951, -0.6833), (-0.9347, -0.1859, -0.6849), (-0.8315, -0.5556, -0.5807), (-0.9503, 0.02746, -0.7006), (-0.953, 9.197e-07, -0.699), (-1.0, 9.656e-07, -0.699), (-0.9973, 0.02746, -0.7006), (-0.9808, 0.1951, -0.6909), (-0.9754, 0.2129, -0.6899), (-0.9265, 0.2129, -0.6899), (-0.9347, 0.1859, -0.6914), (-0.8077, -0.5007, -0.607), (-0.7924, -0.5294, -0.5932), (-0.8608, -0.5007, -0.607), (-0.8077, -0.5007, 0.3162), (-0.8608, -0.5007, 0.3162), (-1.0, 9.656e-07, 0.4082), (-0.9973, 0.02747, 0.4097), (-0.9503, 0.02747, 0.4097), (-0.953, 9.2e-07, 0.4082), (-0.889, -0.3363, 0.3675), (-0.8804, -0.3647, 0.3586), (-0.9239, -0.3827, 0.353), (-0.9379, -0.3363, 0.3675), (-0.9844, -0.158, 0.3991), (-0.9374, -0.158, 0.3991), (-0.9808, -0.1951, 0.3925), (-0.9347, -0.1859, 0.3941), (-0.7924, -0.5294, 0.3024), (-0.8315, -0.5556, 0.2899), (-0.7495, -0.5817, 0.2773), (-0.7767, -0.6223, 0.2579), (-0.9239, 0.3827, -0.6598), (-0.9193, 0.3913, -0.6583), (-0.8662, 0.3913, -0.6583), (-0.8804, 0.3647, -0.663), (-0.8314, 0.5556, -0.607), (-0.8315, 0.5556, -0.607), (-0.7709, 0.5556, -0.607), (-0.7924, 0.5294, -0.6152), (-0.687, 0.6997, -0.538), (-0.6669, 0.6796, -0.5476), (-0.6738, 0.6738, -0.5503), (-0.7132, 0.6997, -0.538), (-0.9754, 0.2129, 0.3991), (-0.9265, 0.2129, 0.3991), (-0.8804, 0.3647, 0.3722), (-0.9193, 0.3913, 0.3675), (-0.9239, 0.3827, 0.369), (-0.8662, 0.3913, 0.3675), (-0.9808, 0.1951, 0.4001), (-0.9347, 0.1859, 0.4006), (-0.7924, 0.5294, 0.3244), (-0.8314, 0.5556, 0.3162), (-0.8315, 0.5556, 0.3162), (-0.7709, 0.5556, 0.3162), (-0.7291, 0.6065, 0.2918), (-0.7564, 0.647, 0.2724), (-0.7071, 0.7071, -0.5327), (-0.703, 0.7105, -0.5303)], [], [(0, 181, 175, 185, 2), (2, 185, 167, 169, 4), (4, 169, 142, 144, 6), (6, 144, 307, 305, 8), (8, 305, 308, 319, 317, 10), (10, 317, 309, 311, 12), (12, 311, 322, 321, 14), (14, 321, 327, 328, 16), (16, 328, 294, 295, 18), (18, 295, 292, 315, 20), (20, 315, 313, 325, 22), (22, 325, 298, 299, 130, 24), (24, 130, 129, 145, 26), (26, 145, 143, 168, 28), (28, 168, 166, 184, 30), (30, 184, 174, 182, 32), (32, 182, 183, 189, 34), (34, 189, 157, 160, 36), (36, 160, 152, 147, 38), (38, 147, 133, 136, 40), (40, 136, 128, 338, 337, 346, 42), (42, 346, 357, 334, 44), (44, 334, 333, 344, 46), (46, 344, 342, 349, 48), (48, 349, 350, 351, 50), (50, 351, 352, 376, 52), (52, 376, 377, 381, 54), (54, 381, 380, 387, 402, 56), (56, 402, 403, 132, 146, 58), (58, 146, 151, 159, 60), (3, 1, 63, 61, 59, 57, 55, 53, 51, 49, 110, 114, 122, 100, 96, 98, 70, 68, 66, 126, 124, 88, 116, 120, 92, 86, 90, 17, 15, 13, 11, 9, 7, 5), (60, 159, 156, 188, 62), (62, 188, 180, 181, 0), (0, 2, 4, 6, 8, 10, 12, 14, 16, 91, 87, 93, 121, 117, 89, 125, 127, 67, 69, 71, 99, 97, 101, 123, 115, 111, 48, 50, 52, 54, 56, 58, 60, 62), (103, 296, 297, 330, 91), (107, 131, 301, 302, 326, 65), (65, 326, 314, 316, 109), (115, 354, 347, 348, 111), (87, 323, 324, 312, 93), (91, 330, 329, 323, 87), (121, 318, 320, 332, 117), (67, 176, 178, 187, 69), (81, 186, 179, 177, 83), (101, 383, 378, 379, 123), (83, 177, 171, 95), (69, 187, 155, 161, 71), (117, 332, 331, 141, 140, 89), (113, 148, 150, 158, 85), (17, 90, 102, 108, 64, 106, 104, 118, 94, 82, 80, 84, 112, 78, 74, 72, 76, 110, 49, 47, 45, 43, 41, 39, 37, 35, 33, 31, 29, 27, 25, 23, 21, 19), (89, 140, 164, 165, 125), (105, 138, 139, 131, 107), (99, 149, 135, 385, 386, 97), (123, 379, 353, 354, 115), (119, 162, 163, 138, 105), (79, 137, 134, 148, 113), (73, 336, 355, 356, 75), (127, 172, 176, 67), (93, 312, 310, 318, 121), (111, 348, 343, 345, 77), (109, 316, 293, 296, 103), (85, 158, 154, 186, 81), (71, 161, 153, 149, 99), (125, 165, 173, 172, 127), (95, 171, 170, 162, 119), (77, 345, 335, 336, 73), (97, 386, 382, 383, 101), (48, 111, 77, 73, 75, 79, 113, 85, 81, 83, 95, 119, 105, 107, 65, 109, 103, 91, 16, 18, 20, 22, 24, 26, 28, 30, 32, 34, 36, 38, 40, 42, 44, 46), (75, 356, 341, 340, 137, 79), (203, 200, 400, 401), (207, 205, 375, 374), (195, 212, 213, 25, 27), (225, 224, 221, 88, 124), (206, 207, 374, 372, 74, 78), (213, 291, 289, 23, 25), (156, 155, 187, 178, 180, 188), (154, 157, 189, 183, 179, 186), (261, 237, 236, 33, 35), (151, 153, 161, 155, 156, 159), (150, 152, 160, 157, 154, 158), (258, 254, 250, 84, 80), (229, 227, 243, 3, 5), (167, 164, 140, 141, 142, 169), (163, 166, 168, 143, 139, 138), (247, 249, 219, 199, 196, 216), (246, 248, 217, 197, 198, 218), (132, 135, 149, 153, 151, 146), (134, 133, 147, 152, 150, 148), (240, 226, 228, 29, 31), (180, 178, 176, 172, 173, 175, 181), (179, 183, 182, 174, 170, 171, 177), (204, 197, 217, 39, 41), (175, 173, 165, 164, 167, 185), (170, 174, 184, 166, 163, 162), (220, 223, 222, 118, 104), (219, 249, 253, 70, 98), (202, 203, 401, 397, 398, 55, 57), (196, 199, 201, 200, 203, 202), (198, 197, 204, 205, 207, 206), (250, 246, 218, 112, 84), (260, 256, 251, 61, 63), (256, 255, 253, 249, 247, 251), (254, 257, 252, 248, 246, 250), (244, 231, 82, 94), (251, 247, 216, 59, 61), (230, 245, 126, 66), (228, 194, 195, 27, 29), (217, 248, 252, 37, 39), (201, 199, 219, 98, 96), (245, 239, 225, 124, 126), (216, 196, 202, 57, 59), (214, 190, 220, 104, 106), (259, 232, 230, 66, 68), (193, 192, 229, 5, 7), (210, 209, 215, 191, 192, 193), (208, 212, 195, 194, 190, 214), (234, 232, 259, 255, 256, 260), (233, 237, 261, 257, 254, 258), (211, 210, 193, 7, 9), (253, 255, 259, 68, 70), (227, 224, 225, 239, 242, 243), (223, 226, 240, 241, 238, 222), (222, 238, 244, 94, 118), (215, 209, 265, 264, 271, 120, 116), (192, 191, 221, 224, 227, 229), (190, 194, 228, 226, 223, 220), (231, 233, 258, 80, 82), (235, 234, 260, 63, 1), (142, 141, 331, 306, 307, 144), (139, 143, 145, 129, 300, 301, 131), (242, 239, 245, 230, 232, 234, 235), (238, 241, 236, 237, 233, 231, 244), (243, 242, 235, 1, 3), (218, 198, 206, 78, 112), (236, 241, 240, 31, 33), (221, 191, 215, 116, 88), (252, 257, 261, 35, 37), (283, 282, 285, 284, 286, 287), (298, 302, 301, 300, 299), (276, 277, 280, 281, 278, 279), (313, 314, 326, 302, 298, 325), (274, 266, 272, 13, 15), (309, 310, 312, 324, 322, 311), (262, 265, 209, 210, 211), (270, 263, 262, 211, 9, 11), (266, 267, 273, 269, 268, 272), (308, 306, 331, 332, 320, 319), (287, 286, 303, 19, 21), (273, 267, 275, 86, 92), (279, 278, 274, 15, 17), (289, 283, 287, 21, 23), (306, 308, 305, 307), (294, 297, 296, 293, 292, 295), (272, 268, 270, 11, 13), (319, 320, 318, 310, 309, 317), (286, 284, 304, 277, 276, 303), (282, 283, 289, 291, 290, 288), (268, 269, 271, 264, 263, 270), (288, 290, 208, 214, 106, 64), (263, 264, 265, 262), (327, 329, 330, 297, 294, 328), (290, 291, 213, 212, 208), (278, 281, 275, 267, 266, 274), (292, 293, 316, 314, 313, 315), (285, 282, 288, 64, 108), (299, 300, 129, 130), (280, 277, 304, 102, 90), (322, 324, 323, 329, 327, 321), (271, 269, 273, 92, 120), (275, 281, 280, 90, 86), (304, 284, 285, 108, 102), (303, 276, 279, 17, 19), (372, 358, 365, 72, 74), (358, 359, 366, 367, 364, 365), (341, 337, 338, 339, 340), (369, 368, 360, 361, 362, 363), (355, 357, 346, 337, 341, 356), (370, 367, 366, 45, 47), (365, 364, 371, 76, 72), (378, 377, 376, 352, 353, 379), (394, 361, 360, 49, 51), (403, 384, 385, 135, 132), (363, 362, 395, 114, 110), (389, 388, 392, 391, 393, 390), (371, 369, 363, 110, 76), (392, 388, 394, 51, 53), (398, 391, 392, 53, 55), (384, 387, 380, 382, 386, 385), (366, 359, 373, 43, 45), (360, 368, 370, 47, 49), (387, 384, 403, 402), (343, 342, 344, 333, 335, 345), (390, 393, 396, 100, 122), (339, 338, 128), (382, 380, 381, 377, 378, 383), (364, 367, 370, 368, 369, 371), (359, 358, 372, 374, 375, 373), (393, 391, 398, 397, 399, 396), (399, 397, 401, 400), (347, 350, 349, 342, 343, 348), (362, 361, 394, 388, 389, 395), (335, 333, 334, 357, 355, 336), (373, 375, 205, 204, 41, 43), (340, 339, 128, 136, 133, 134, 137), (353, 352, 351, 350, 347, 354), (395, 389, 390, 122, 114), (396, 399, 400, 200, 201, 96, 100)])
me_cylinder_004.polygons.foreach_set('use_smooth', [True] * 206)
me_cylinder_004.use_remesh_preserve_volume = False
me_cylinder_004.use_remesh_preserve_attributes = False
me_cylinder_004.use_mirror_vertex_groups = False
me_cylinder_004.update()

# ---- curves / text
cu_beziercircle = bpy.data.curves.new('BezierCircle', 'CURVE')
cu_beziercircle.dimensions = '3D'
_sp = cu_beziercircle.splines.new('BEZIER'); _sp.bezier_points.add(3)
_sp.bezier_points.foreach_set('co', [-1.0, 0.0, 0.0, 0.0, 1.0, 0.0, 1.0, 0.0, 0.0, 0.0, -1.0, 0.0])
_sp.bezier_points.foreach_set('handle_left', [-1.0, -0.5521, 0.0, -0.5521, 1.0, 0.0, 1.0, 0.5521, 0.0, 0.5521, -1.0, 0.0])
_sp.bezier_points.foreach_set('handle_right', [-1.0, 0.5521, 0.0, 0.5521, 1.0, 0.0, 1.0, -0.5521, 0.0, -0.5521, -1.0, 0.0])
for _p, _l, _r in zip(_sp.bezier_points, ['AUTO', 'AUTO', 'AUTO', 'AUTO'], ['AUTO', 'AUTO', 'AUTO', 'AUTO']): _p.handle_left_type = _l; _p.handle_right_type = _r
_sp.order_u = 0
_sp.order_v = 0
_sp.use_cyclic_u = True
cu_beziercircle.use_path = True
cu_beziercircle.use_path_clamp = True
cu_beziercircle.bevel_resolution = 0
cu_beziercircle.fill_mode = 'HALF'
cu_beziercurve_003 = bpy.data.curves.new('BezierCurve.003', 'CURVE')
cu_beziercurve_003.dimensions = '3D'
_sp = cu_beziercurve_003.splines.new('BEZIER'); _sp.bezier_points.add(1)
_sp.bezier_points.foreach_set('co', [-1.0, 0.0, 0.0, 0.4394, -0.131, -1.651])
_sp.bezier_points.foreach_set('handle_left', [-1.707, -0.01143, 0.0, 0.4488, -0.131, -1.007])
_sp.bezier_points.foreach_set('handle_right', [-0.1438, 0.01384, 0.0, 0.425, -0.131, -2.651])
for _p, _l, _r in zip(_sp.bezier_points, ['ALIGNED', 'ALIGNED'], ['ALIGNED', 'ALIGNED']): _p.handle_left_type = _l; _p.handle_right_type = _r
_sp.order_u = 0
_sp.order_v = 0
cu_beziercurve_003.use_path = True
cu_beziercurve_003.use_path_clamp = True
cu_beziercurve_003.bevel_mode = 'OBJECT'
cu_beziercurve_003.bevel_resolution = 0
cu_beziercurve_003.fill_mode = 'HALF'
cu_beziercurve_005 = bpy.data.curves.new('BezierCurve.005', 'CURVE')
cu_beziercurve_005.dimensions = '3D'
_sp = cu_beziercurve_005.splines.new('BEZIER'); _sp.bezier_points.add(1)
_sp.bezier_points.foreach_set('co', [-1.0, 0.0, 0.0, 0.4394, -0.131, -1.651])
_sp.bezier_points.foreach_set('handle_left', [-1.707, -0.01143, 0.0, 0.4488, -0.131, -1.007])
_sp.bezier_points.foreach_set('handle_right', [-0.1438, 0.01384, 0.0, 0.425, -0.131, -2.651])
for _p, _l, _r in zip(_sp.bezier_points, ['ALIGNED', 'ALIGNED'], ['ALIGNED', 'ALIGNED']): _p.handle_left_type = _l; _p.handle_right_type = _r
_sp.order_u = 0
_sp.order_v = 0
cu_beziercurve_005.use_path = True
cu_beziercurve_005.use_path_clamp = True
cu_beziercurve_005.bevel_mode = 'OBJECT'
cu_beziercurve_005.bevel_resolution = 0
cu_beziercurve_005.fill_mode = 'HALF'
cu_beziercurve_004 = bpy.data.curves.new('BezierCurve.004', 'CURVE')
cu_beziercurve_004.dimensions = '3D'
_sp = cu_beziercurve_004.splines.new('BEZIER'); _sp.bezier_points.add(1)
_sp.bezier_points.foreach_set('co', [-1.0, 0.0, 0.0, 0.4394, -0.131, -1.651])
_sp.bezier_points.foreach_set('handle_left', [-1.707, -0.01143, 0.0, 0.4488, -0.131, -1.007])
_sp.bezier_points.foreach_set('handle_right', [-0.1438, 0.01384, 0.0, 0.425, -0.131, -2.651])
for _p, _l, _r in zip(_sp.bezier_points, ['ALIGNED', 'ALIGNED'], ['ALIGNED', 'ALIGNED']): _p.handle_left_type = _l; _p.handle_right_type = _r
_sp.order_u = 0
_sp.order_v = 0
cu_beziercurve_004.use_path = True
cu_beziercurve_004.use_path_clamp = True
cu_beziercurve_004.bevel_mode = 'OBJECT'
cu_beziercurve_004.bevel_resolution = 0
cu_beziercurve_004.fill_mode = 'HALF'
cu_beziercurve_002 = bpy.data.curves.new('BezierCurve.002', 'CURVE')
cu_beziercurve_002.dimensions = '3D'
_sp = cu_beziercurve_002.splines.new('BEZIER'); _sp.bezier_points.add(1)
_sp.bezier_points.foreach_set('co', [-1.0, 0.0, 0.0, 0.4394, -0.131, -1.651])
_sp.bezier_points.foreach_set('handle_left', [-1.707, -0.01143, 0.0, 0.4488, -0.131, -1.007])
_sp.bezier_points.foreach_set('handle_right', [-0.1438, 0.01384, 0.0, 0.425, -0.131, -2.651])
for _p, _l, _r in zip(_sp.bezier_points, ['ALIGNED', 'ALIGNED'], ['ALIGNED', 'ALIGNED']): _p.handle_left_type = _l; _p.handle_right_type = _r
_sp.order_u = 0
_sp.order_v = 0
cu_beziercurve_002.use_path = True
cu_beziercurve_002.use_path_clamp = True
cu_beziercurve_002.bevel_mode = 'OBJECT'
cu_beziercurve_002.bevel_resolution = 0
cu_beziercurve_002.fill_mode = 'HALF'
cu_beziercurve_001 = bpy.data.curves.new('BezierCurve.001', 'CURVE')
cu_beziercurve_001.dimensions = '3D'
_sp = cu_beziercurve_001.splines.new('BEZIER'); _sp.bezier_points.add(1)
_sp.bezier_points.foreach_set('co', [-1.0, 0.0, 0.0, 0.4394, -0.131, -1.651])
_sp.bezier_points.foreach_set('handle_left', [-1.707, -0.01143, 0.0, 0.4488, -0.131, -1.007])
_sp.bezier_points.foreach_set('handle_right', [-0.1438, 0.01384, 0.0, 0.425, -0.131, -2.651])
for _p, _l, _r in zip(_sp.bezier_points, ['ALIGNED', 'ALIGNED'], ['ALIGNED', 'ALIGNED']): _p.handle_left_type = _l; _p.handle_right_type = _r
_sp.order_u = 0
_sp.order_v = 0
cu_beziercurve_001.use_path = True
cu_beziercurve_001.use_path_clamp = True
cu_beziercurve_001.bevel_mode = 'OBJECT'
cu_beziercurve_001.bevel_resolution = 0
cu_beziercurve_001.fill_mode = 'HALF'
cu_beziercurve = bpy.data.curves.new('BezierCurve', 'CURVE')
cu_beziercurve.dimensions = '3D'
_sp = cu_beziercurve.splines.new('BEZIER'); _sp.bezier_points.add(1)
_sp.bezier_points.foreach_set('co', [-1.0, 0.0, 0.0, 0.4394, -0.131, -1.651])
_sp.bezier_points.foreach_set('handle_left', [-1.707, -0.01143, 0.0, 0.4488, -0.131, -1.007])
_sp.bezier_points.foreach_set('handle_right', [-0.1438, 0.01384, 0.0, 0.425, -0.131, -2.651])
for _p, _l, _r in zip(_sp.bezier_points, ['ALIGNED', 'ALIGNED'], ['ALIGNED', 'ALIGNED']): _p.handle_left_type = _l; _p.handle_right_type = _r
_sp.order_u = 0
_sp.order_v = 0
cu_beziercurve.use_path = True
cu_beziercurve.use_path_clamp = True
cu_beziercurve.bevel_mode = 'OBJECT'
cu_beziercurve.bevel_resolution = 0
cu_beziercurve.fill_mode = 'HALF'

# ---- objects
ob_beziercircle = bpy.data.objects.new('BezierCircle', cu_beziercircle)
ob_beziercurve_003 = bpy.data.objects.new('BezierCurve.003', cu_beziercurve_003)
ob_sitz = bpy.data.objects.new('Sitz', me_cylinder)
ob_beziercurve_005 = bpy.data.objects.new('BezierCurve.005', cu_beziercurve_005)
ob_beziercurve_004 = bpy.data.objects.new('BezierCurve.004', cu_beziercurve_004)
ob_beziercurve_002 = bpy.data.objects.new('BezierCurve.002', cu_beziercurve_002)
ob_beziercurve_001 = bpy.data.objects.new('BezierCurve.001', cu_beziercurve_001)
ob_beziercurve = bpy.data.objects.new('BezierCurve', cu_beziercurve)
ob_bein = bpy.data.objects.new('Bein', me_cylinder_001)
ob_cylinder_001 = bpy.data.objects.new('Cylinder.001', me_cylinder_006)
ob_cylinder_000 = bpy.data.objects.new('Cylinder.000', me_cylinder_005)
ob_cylinder_002 = bpy.data.objects.new('Cylinder.002', me_cylinder_004)
ob_lamp = bpy.data.objects.new('Lamp', light_lamp)
ob_camera = bpy.data.objects.new('Camera', cam_camera)

# ---- transforms, parenting, visibility, modifiers, constraints
ob_beziercircle.location = (-3.784, 0.001518, -1.185)
ob_beziercircle.scale = (0.1618, 0.1618, 0.1618)
ob_beziercircle.lineart.crease_threshold = 0.0
ob_beziercurve_003.location = (-0.002526, 1.278, 178.8)
ob_beziercurve_003.rotation_euler = (0.0, -0.0, 1.571)
ob_beziercurve_003.lineart.crease_threshold = 0.0
ob_sitz.location = (0.1013, 0.0, 2.102)
ob_sitz.scale = (1.0, 1.0, -0.2635)
ob_sitz.lineart.crease_threshold = 0.0
ob_beziercurve_005.parent = ob_sitz
ob_beziercurve_005.matrix_parent_inverse = Matrix(((1.0, 0.0, 0.0, -0.3617), (0.0, 1.0, 0.0, 0.0), (0.0, 0.0, -3.795, 7.976), (0.0, 0.0, 0.0, 1.0)))
ob_beziercurve_005.location = (-0.9218, 0.0006254, -1.196)
ob_beziercurve_005.rotation_euler = (0.0, -0.0, 3.142)
ob_beziercurve_005.lineart.crease_threshold = 0.0
ob_beziercurve_004.parent = ob_sitz
ob_beziercurve_004.matrix_parent_inverse = Matrix(((1.0, 0.0, 0.0, -0.3617), (0.0, 1.0, 0.0, 0.0), (0.0, 0.0, -3.795, 7.976), (0.0, 0.0, 0.0, 1.0)))
ob_beziercurve_004.location = (0.3592, -1.287, -1.186)
ob_beziercurve_004.rotation_euler = (0.0, -0.0, 4.712)
ob_beziercurve_004.lineart.crease_threshold = 0.0
ob_beziercurve_002.parent = ob_sitz
ob_beziercurve_002.matrix_parent_inverse = Matrix(((1.0, 0.0, 0.0, -0.3617), (0.0, 1.0, 0.0, 0.0), (0.0, 0.0, -3.795, 7.976), (0.0, 0.0, 0.0, 1.0)))
ob_beziercurve_002.location = (0.3592, 1.278, -1.186)
ob_beziercurve_002.rotation_euler = (0.0, -0.0, 1.571)
ob_beziercurve_002.lineart.crease_threshold = 0.0
ob_beziercurve_001.parent = ob_sitz
ob_beziercurve_001.matrix_parent_inverse = Matrix(((1.0, 0.0, 0.0, -0.3617), (0.0, 1.0, 0.0, 0.0), (0.0, 0.0, -3.795, 7.976), (0.0, 0.0, 0.0, 1.0)))
ob_beziercurve_001.location = (1.649, 0.0006254, -1.196)
ob_beziercurve_001.lineart.crease_threshold = 0.0
ob_beziercurve.parent = ob_sitz
ob_beziercurve.matrix_parent_inverse = Matrix(((1.0, 0.0, 0.0, -0.3617), (0.0, 1.0, 0.0, 0.0), (0.0, 0.0, -3.795, 7.976), (0.0, 0.0, 0.0, 1.0)))
ob_beziercurve.location = (1.649, 0.0006254, -1.196)
ob_beziercurve.lineart.crease_threshold = 0.0
ob_bein.parent = ob_sitz
ob_bein.matrix_parent_inverse = Matrix(((1.0, 0.0, 0.0, -0.3617), (0.0, 1.0, 0.0, 0.0), (0.0, 0.0, -3.795, 7.976), (0.0, 0.0, 0.0, 1.0)))
ob_bein.location = (0.351, -0.004155, 0.4231)
ob_bein.scale = (0.1614, 0.1614, 1.435)
ob_bein.lineart.crease_threshold = 0.0
ob_cylinder_001.parent = ob_sitz
ob_cylinder_001.matrix_parent_inverse = Matrix(((1.0, 0.0, 0.0, -0.3617), (0.0, 1.0, 0.0, 0.0), (0.0, 0.0, -3.795, 7.976), (0.0, 0.0, 0.0, 1.0)))
ob_cylinder_001.location = (0.3561, 0.001518, -1.185)
ob_cylinder_001.rotation_euler = (0.0, 4.712, 1.571)
ob_cylinder_001.scale = (0.1693, 0.1693, 0.2899)
ob_cylinder_001.lineart.crease_threshold = 0.0
ob_cylinder_000.parent = ob_sitz
ob_cylinder_000.matrix_parent_inverse = Matrix(((1.0, 0.0, 0.0, -0.3617), (0.0, 1.0, 0.0, 0.0), (0.0, 0.0, -3.795, 7.976), (0.0, 0.0, 0.0, 1.0)))
ob_cylinder_000.location = (0.3573, 0.001682, -1.198)
ob_cylinder_000.rotation_euler = (-0.0, 4.712, 0.0)
ob_cylinder_000.scale = (0.1693, 0.1693, 0.2899)
ob_cylinder_000.lineart.crease_threshold = 0.0
ob_cylinder_002.parent = ob_sitz
ob_cylinder_002.matrix_parent_inverse = Matrix(((1.0, 0.0, 0.0, -0.3617), (0.0, 1.0, 0.0, 0.0), (0.0, 0.0, -3.795, 7.976), (0.0, 0.0, 0.0, 1.0)))
ob_cylinder_002.location = (0.3575, -0.002969, -1.156)
ob_cylinder_002.scale = (0.1693, 0.1693, 0.2899)
ob_cylinder_002.lineart.crease_threshold = 0.0
ob_lamp.location = (4.438, 1.005, 5.904)
ob_lamp.rotation_euler = (0.6503, 0.05522, 1.866)
ob_lamp.lock_rotations_4d = False
ob_lamp.empty_display_type = 'ARROWS'
ob_lamp.color = (0.0, 0.0, 0.0, 0.0)
ob_lamp.lineart.crease_threshold = 0.0
ob_camera.location = (7.481, -6.508, 5.344)
ob_camera.rotation_euler = (1.109, 0.0, 0.8149)
ob_camera.lock_rotations_4d = False
ob_camera.empty_display_type = 'ARROWS'
ob_camera.color = (0.0, 0.0, 0.0, 0.0)
ob_camera.display_type = 'WIRE'
ob_camera.lineart.crease_threshold = 0.0
cu_beziercurve_003.bevel_object = ob_beziercircle
cu_beziercurve_005.bevel_object = ob_beziercircle
cu_beziercurve_004.bevel_object = ob_beziercircle
cu_beziercurve_002.bevel_object = ob_beziercircle
cu_beziercurve_001.bevel_object = ob_beziercircle
cu_beziercurve.bevel_object = ob_beziercircle

# ---- collection membership
col_collection_1.objects.link(ob_beziercircle)
col_collection_1.objects.link(ob_beziercurve_003)
col_collection_1.objects.link(ob_sitz)
col_collection_1.objects.link(ob_beziercurve_005)
col_collection_1.objects.link(ob_beziercurve_004)
col_collection_1.objects.link(ob_beziercurve_002)
col_collection_1.objects.link(ob_beziercurve_001)
col_collection_1.objects.link(ob_beziercurve)
col_collection_1.objects.link(ob_bein)
col_collection_1.objects.link(ob_cylinder_001)
col_collection_1.objects.link(ob_cylinder_000)
col_collection_1.objects.link(ob_cylinder_002)
col_collection_1.objects.link(ob_lamp)
col_collection_1.objects.link(ob_camera)

# ---- scene / render settings (as saved in the file)
scene.camera = ob_camera
scene.frame_start = 1; scene.frame_end = 250; scene.frame_set(1)
scene.render.engine = 'BLENDER_EEVEE_NEXT'
scene.render.resolution_percentage = 50
scene.render.dither_intensity = 0.0
scene.cycles.use_denoising = False
scene.cycles.samples = 128
scene.cycles.sampling_pattern = 'TABULATED_SOBOL'
scene.cycles.use_adaptive_sampling = False
scene.cycles.use_light_tree = False
scene.cycles.blur_glossy = 0.0
scene.cycles.sample_clamp_indirect = 0.0
scene.view_settings.view_transform = 'Standard'
bpy.context.view_layer.update()
